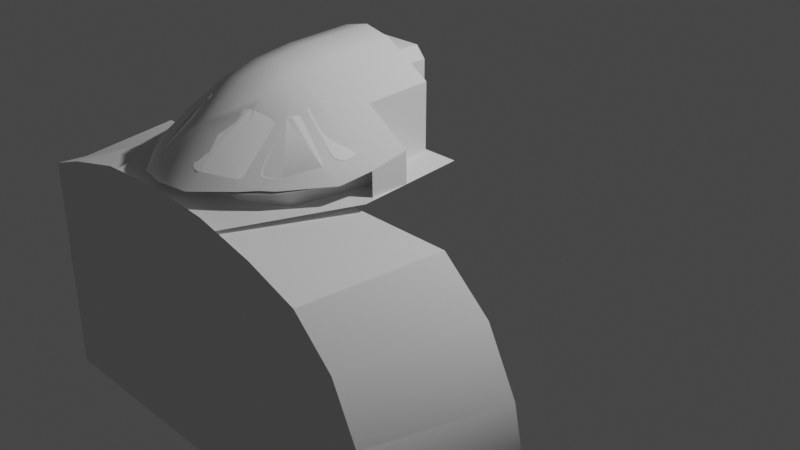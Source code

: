 # Source: Mk33Cockpit.blend  (saved by Blender 3.6.14; exported with 4.5.12 LTS)
import bpy
from mathutils import Matrix  # noqa: F401  (used for matrix-valued properties, if any)

bpy.ops.wm.read_factory_settings(use_empty=True)
scene = bpy.context.scene
scene.name = 'Scene'

# ---- collections
col_collection = bpy.data.collections.new('Collection'); scene.collection.children.link(col_collection)
col_collider_collider_009 = bpy.data.collections.new('collider:collider.009')  # instanced only; not linked into the scene
col_collider_collider_010 = bpy.data.collections.new('collider:collider.010')  # instanced only; not linked into the scene
col_collider_collider_011 = bpy.data.collections.new('collider:collider.011')  # instanced only; not linked into the scene
col_collider_collider_012 = bpy.data.collections.new('collider:collider.012')  # instanced only; not linked into the scene
col_collider_collider_013 = bpy.data.collections.new('collider:collider.013')  # instanced only; not linked into the scene

# ---- materials (node trees are filled in below, after node groups)
mat_material_002 = bpy.data.materials.new('Material.002')
mat_material_002.use_transparent_shadow = False

# ---- material node trees
mat_material_002.use_nodes = True; mat_material_002.node_tree.nodes.clear()
_N = mat_material_002.node_tree.nodes; _L = mat_material_002.node_tree.links
n0 = _N.new('ShaderNodeBsdfPrincipled'); n0.name = 'Principled BSDF'; n0.location = (10, 300)
n0.distribution = 'GGX'
n0.subsurface_method = 'RANDOM_WALK_SKIN'
n0.inputs[3].default_value = 1.45
n0.inputs[27].default_value = (0.0, 0.0, 0.0, 1.0)
n0.inputs[28].default_value = 1.0
n1 = _N.new('ShaderNodeOutputMaterial'); n1.name = 'Material Output'; n1.location = (300, 300)
_L.new(n0.outputs[0], n1.inputs[0])
n1.is_active_output = True

# ---- world
world_world = bpy.data.worlds.new('World'); scene.world = world_world
world_world.use_nodes = True; world_world.node_tree.nodes.clear()
_N = world_world.node_tree.nodes; _L = world_world.node_tree.links
n0 = _N.new('ShaderNodeOutputWorld'); n0.name = 'World Output'; n0.location = (300, 300)
n1 = _N.new('ShaderNodeBackground'); n1.name = 'Background'; n1.location = (10, 300)
n1.inputs[0].default_value = (0.05088, 0.05088, 0.05088, 1.0)
_L.new(n1.outputs[0], n0.inputs[0])
n0.is_active_output = True
world_world.color = (0.05088, 0.05088, 0.05088)
world_world.use_sun_shadow = False
world_world.sun_shadow_jitter_overblur = 0.0

# ---- cameras
cam_camera = bpy.data.cameras.new('Camera')
cam_camera.clip_end = 100.0
cam_camera.ortho_scale = 7.314

# ---- lights
light_light = bpy.data.lights.new('Light', 'POINT')
light_light.transmission_factor = 0.0
light_light.energy = 1000.0
light_light.shadow_soft_size = 0.1
light_light.shadow_maximum_resolution = 0.006
light_light.use_absolute_resolution = True

# ---- meshes
me_canopy_001 = bpy.data.meshes.new('canopy.001')
me_canopy_001.from_pydata([(0.2881, -1.07, 2.003), (0.2883, -1.458, 1.945), (0.2891, -1.78, 1.852), (0.2882, -0.3942, 2.038), (0.7389, -1.043, 1.699), (0.5663, -1.442, 1.757), (9.971e-08, -2.229, 1.63), (0.2906, -1.925, 1.748), (1.154, -1.004, 1.389), (1.006, -1.419, 1.433), (1.161, -1.394, 1.316), (1.123, -1.709, 1.266), (0.9473, -1.744, 1.391), (0.5318, -1.764, 1.687), (8.524e-08, -2.63, 1.308), (0.2873, -2.481, 1.354), (0.6185, -2.348, 1.248), (0.5571, -2.301, 1.324), (0.7342, -2.225, 1.257), (0.8297, -2.132, 1.253), (0.8013, -2.033, 1.334), (1.158, -1.003, 1.077), (1.165, -1.395, 1.077), (9.935e-08, -1.463, 2.01), (-0.2881, -1.07, 2.003), (-0.2883, -1.458, 1.945), (8.315e-08, -1.075, 2.068), (1.075e-07, -1.784, 1.917), (-0.2882, -0.3942, 2.038), (-0.5663, -1.442, 1.757), (-1.006, -1.419, 1.433), (-1.161, -1.394, 1.316), (-0.5318, -1.764, 1.687), (-0.2906, -1.925, 1.748), (-0.8013, -2.033, 1.334), (-0.8297, -2.132, 1.253), (-0.7342, -2.225, 1.257), (-0.5571, -2.301, 1.324), (-0.6185, -2.348, 1.248), (-0.2936, -2.627, 1.23), (-0.9473, -1.744, 1.391), (-0.2891, -1.78, 1.852), (-0.1989, -2.217, 1.58), (-0.2873, -2.481, 1.354), (8.009e-08, -2.687, 1.236), (-1.154, -1.004, 1.389), (-1.158, -1.003, 1.077), (-1.165, -1.395, 1.077), (0.1989, -2.217, 1.58), (-0.9972, -1.02, 1.462), (-0.9754, -1.02, 1.171), (-0.4527, -1.98, 1.171), (-0.4527, -2.03, 1.448), (-0.8356, -1.79, 1.44), (-0.8297, -2.132, 1.23), (-0.6185, -2.348, 1.23), (-0.8356, -1.735, 1.171), (-1.159, -1.004, 1.37), (-1.123, -1.709, 1.266), (0.9971, -1.02, 1.462), (0.9754, -1.02, 1.171), (0.8297, -2.132, 1.23), (0.6185, -2.348, 1.23), (0.8356, -1.79, 1.44), (0.2936, -2.627, 1.23), (-9.808e-06, -2.687, 1.23), (0.4526, -1.98, 1.171), (0.8356, -1.735, 1.171), (0.4526, -2.03, 1.448), (1.159, -1.004, 1.37), (-0.9972, -1.02, 1.22), (-0.8356, -1.986, 1.077), (-0.9971, -1.02, 1.077), (-0.4527, -2.226, 1.077), (-0.4527, -2.226, 1.22), (-0.8356, -1.986, 1.22), (0.9971, -1.02, 1.22), (0.9971, -1.02, 1.077), (0.8356, -1.986, 1.22), (0.4526, -2.226, 1.077), (0.4526, -2.226, 1.22), (0.8356, -1.986, 1.077), (4.346e-07, -1.431, 2.004), (0.2883, -1.433, 1.949), (3.141e-06, -1.432, 2.014), (0.2883, -1.431, 1.937), (0.2883, -1.768, 1.815), (0.5, -1.768, 1.663), (0.2887, -1.845, 1.802), (0.5, -1.431, 1.804), (0.5, -1.431, 1.791), (0.5, -1.844, 1.654), (-0.2883, -1.431, 1.937), (-6.305e-07, -1.768, 1.885), (-0.2887, -1.845, 1.802), (-0.2883, -1.768, 1.815), (-0.5, -1.768, 1.663), (-0.5, -1.431, 1.791), (-0.2883, -1.433, 1.949), (-0.5, -1.431, 1.804), (-0.5, -1.844, 1.654), (-2.787e-06, -2.229, 1.629), (0.1656, -2.217, 1.586), (-2.867e-06, -2.628, 1.306), (0.1656, -2.628, 1.263), (0.1656, -1.846, 1.831), (-2.011e-07, -2.028, 1.448), (-2.591e-06, -1.846, 1.868), (0.1656, -2.028, 1.448), (-0.1656, -2.217, 1.586), (-0.1656, -2.628, 1.263), (-0.1656, -2.028, 1.448), (-0.1656, -1.846, 1.831), (1.154, -1.004, 1.078), (0.7389, -1.043, 1.078), (0.739, -0.3672, 1.078), (-1.154, -1.004, 1.078), (-0.7389, -1.043, 1.699), (-0.7389, -1.043, 1.078), (-0.739, -0.3672, 1.734), (-0.739, -0.3672, 1.078), (0.739, -0.3672, 1.734), (1.853e-07, -0.4001, 2.103), (-0.1293, -1.98, 1.077), (-0.1293, -2.226, 1.172), (-0.1293, -2.226, 1.077), (-0.1293, -1.98, 1.172), (-0.1409, -1.98, 1.172), (0.1409, -1.53, 1.172), (0.1409, -1.53, 1.077), (0.1409, -1.98, 1.172), (-0.1409, -1.53, 1.077), (-0.1409, -1.98, 1.077), (-0.1409, -1.53, 1.172), (0.1409, -2.226, 1.077), (0.1409, -2.226, 1.172), (-1.081, -0.3446, 1.077), (-1.218, -1.517, 1.077), (-0.7779, -2.694, 1.077), (1.218, -1.517, 0.9966), (1.286, -2.755, 1.038), (2.121, -1.518, 0.9967), (-1.675, -2.457, 0.8861), (-1.286, -2.748, 1.038), (-1.218, -1.517, 0.9966), (-1.676, -2.748, 0.9014), (-1.675, -1.514, 0.9966), (-1.432e-06, -1.517, 0.9966), (1.081, -0.3446, 1.077), (1.218, -1.517, 1.077), (0.7779, -2.694, 1.077), (-3.54e-05, -2.749, 1.221), (-0.6697, -2.754, 1.188), (0.6656, -2.749, 1.174), (2.568, -2.754, -0.487), (2.48, -2.754, -0.0507), (2.48, -2.754, -0.9939), (2.332, -2.755, -1.257), (2.999, -1.517, -0.4884), (2.897, -1.517, -0.9955), (2.771, -1.518, -1.164), (2.719, -1.518, -1.257), (2.223, -2.754, 0.4705), (2.597, -1.517, 0.5784), (1.817, -2.755, 0.8518), (1.499, -2.194, 0.06597), (-1.676, -2.542, 0.06597), (1.599, -2.31, 0.06597), (-1.676, -1.514, 0.06597), (1.599, -1.55, 0.06597), (2.858, -1.514, 0.06597), (2.421, -2.745, 0.06597), (2.174, -2.194, 0.06597), (2.074, -2.31, 0.06597), (-1.676, -2.747, 0.06597), (1.599, -1.55, 0.01597), (2.074, -1.55, 0.01597), (2.074, -1.55, 0.06597), (2.174, -1.667, 0.01597), (2.174, -1.667, 0.06597), (2.074, -2.31, 0.01597), (1.599, -2.31, 0.01597), (1.499, -2.194, 0.01597), (1.499, -1.667, 0.06597), (2.452, -2.745, 0.01597), (-1.676, -2.533, 0.01597), (-1.676, -2.745, 0.01597), (1.499, -1.667, 0.01597), (2.884, -1.514, 0.01597), (2.174, -2.194, 0.01597), (-1.676, -1.514, 0.01597), (-1.676, -1.513, -1.257), (-1.676, -2.749, -1.257), (-1.676, -2.748, 0.06597), (-1.676, -1.512, 0.06597), (-1.676, -1.512, 0.9966), (-1.676, -2.753, -1.256), (-1.676, -1.512, 0.01597), (-1.676, -1.512, -1.257), (-1.676, -2.753, 0.01597), (-0.2379, -0.4001, 1.877), (0.2379, 0.003511, 1.877), (-0.2379, 0.00351, 1.877), (0.2379, -0.4001, 1.877), (0.3379, -0.4001, 1.761), (0.3379, 0.003511, 1.761), (0.3379, -0.4001, 1.233), (0.3379, 0.003511, 1.233), (0.2379, -0.4001, 1.117), (0.2379, 0.003511, 1.117), (-0.2379, 0.00351, 1.117), (-0.3379, -0.4001, 1.233), (-0.3379, 0.00351, 1.233), (-0.3379, -0.4001, 1.761), (-0.3379, 0.00351, 1.761), (-0.2379, -0.4001, 1.117), (-1.677, -2.656, -1.257), (-1.644, -2.656, -0.02221), (-1.677, -2.656, -0.02221), (-1.644, -2.656, -1.257), (-1.644, -2.056, -0.02221), (-1.644, -2.056, -1.257), (-1.677, -2.056, -0.02221), (-1.677, -2.056, -1.257), (-1.676, -1.512, 0.9966), (-1.676, -1.513, -1.258), (2.897, -1.517, -0.008978), (2.121, -1.518, 0.9966), (2.733, -1.52, -1.256), (-0.3379, -0.4001, 1.077), (-2.638e-06, -0.4001, 1.877), (0.3379, -0.4001, 1.077)], [], [(2, 1, 13), (34, 32, 33, 37), (14, 64, 44), (20, 19, 18, 16, 17), (20, 12, 11, 19), (5, 13, 1), (40, 32, 34), (25, 41, 32), (50, 49, 53, 56), (17, 16, 64, 15), (86, 93, 82, 85), (155, 226, 158, 154), (156, 159, 160), (39, 14, 44), (43, 37, 33, 42), (13, 7, 2), (15, 64, 14, 6, 48), (13, 12, 20), (141, 163, 162, 164), (87, 86, 85, 90), (38, 37, 43, 39), (32, 29, 25), (39, 43, 42, 6, 14), (88, 86, 87, 91), (56, 53, 52, 51), (112, 111, 110, 109), (110, 103, 101, 109), (105, 107, 101, 102), (226, 155, 162, 163), (61, 11, 68, 64, 62), (42, 33, 41, 27, 6), (226, 163, 227, 147, 224, 225, 228, 159, 158), (17, 15, 48, 7), (13, 20, 17, 7), (33, 32, 41), (8, 21, 22, 10), (63, 59, 60, 67), (53, 58, 52), (39, 65, 52), (68, 63, 67, 66), (69, 59, 63, 10), (31, 58, 53), (52, 68, 66, 51), (11, 63, 68), (58, 54, 55, 39, 52), (64, 68, 65), (11, 10, 63), (93, 95, 92, 82), (95, 96, 97, 92), (94, 100, 96, 95), (85, 83, 90), (89, 90, 83), (94, 95, 93, 107), (88, 107, 93, 86), (99, 98, 97), (92, 97, 98), (85, 82, 92, 98, 84, 83), (104, 102, 101, 103), (107, 105, 106), (108, 106, 105), (112, 107, 111), (106, 111, 107), (48, 6, 27, 2, 7), (117, 118, 120, 119), (26, 23, 25, 24), (41, 25, 23, 27), (134, 129, 128, 130, 135), (176, 178, 179, 177), (71, 75, 74, 73), (128, 129, 131, 133), (105, 102, 104, 108), (133, 127, 130, 128), (206, 207, 209, 208), (189, 180, 173, 172), (145, 142, 144, 143), (117, 119, 28, 24), (181, 182, 165, 167), (57, 31, 53, 49), (144, 147, 139, 140, 143), (139, 164, 140), (141, 164, 139), (144, 142, 146), (150, 149, 148, 136, 137, 138), (152, 151, 143), (156, 160, 161, 157), (167, 166, 174, 171, 170, 177, 179, 172, 173), (187, 175, 169, 183), (180, 181, 167, 173), (193, 194, 195, 142, 145), (115, 114, 4, 121), (200, 213, 214, 202), (91, 87, 90, 89), (97, 96, 100, 99), (122, 26, 24, 28), (75, 71, 72, 70), (182, 187, 183, 165), (126, 123, 125, 124), (114, 113, 8, 4), (206, 204, 205, 207), (46, 45, 31, 47), (209, 210, 215, 208), (122, 3, 0, 26), (215, 210, 212, 211), (192, 157, 228, 191), (3, 121, 4, 0), (45, 116, 118, 117), (175, 176, 177, 169), (1, 23, 26, 0), (217, 219, 221, 220), (219, 217, 218, 216), (204, 203, 201, 205), (203, 230, 200, 202, 201), (213, 211, 212, 214), (199, 196, 198, 197), (178, 189, 172, 179), (143, 151, 153, 140, 164, 162, 155, 154, 156, 157, 196, 145), (220, 221, 223, 222), (81, 79, 80, 78), (133, 131, 132, 127), (2, 27, 23, 1), (78, 76, 77, 81), (65, 68, 52), (35, 34, 37, 38, 36), (109, 101, 107, 112), (154, 158, 159, 156), (79, 73, 74, 80), (29, 117, 24, 25), (40, 58, 31, 30, 29, 32), (11, 12, 13, 5, 9, 10), (34, 35, 58, 40), (4, 5, 1, 0), (10, 9, 5, 4, 8), (31, 45, 117, 29, 30), (170, 168, 166, 167, 165, 183, 169, 177), (180, 189, 178, 176, 175, 190, 188, 184, 186, 185, 182, 181), (175, 187, 182, 185, 190), (208, 215, 229, 231), (119, 120, 211, 213), (115, 121, 204, 206), (231, 115, 206, 208), (211, 120, 229, 215), (230, 203, 3, 122), (3, 203, 204, 121), (200, 28, 119, 213), (200, 230, 122, 28)])
_uv = me_canopy_001.uv_layers.new(name='UVMap')
_uv.uv.foreach_set('vector', [0.8722, 0.3927, 0.8725, 0.5289, 0.7694, 0.3994, 0.7602, 0.3663, 0.7694, 0.3994, 0.7834, 0.3532, 0.7587, 0.1718, 0.9945, 0.03277, 0.8702, 0.03378, 0.9945, 0.008433, 0.6553, 0.2853, 0.6433, 0.2435, 0.6837, 0.2039, 0.7327, 0.1519, 0.7502, 0.1909, 0.6553, 0.2853, 0.5935, 0.4078, 0.5192, 0.4224, 0.6433, 0.2435, 0.7552, 0.4816, 0.7705, 0.403, 0.8725, 0.5289, 0.5935, 0.4078, 0.7475, 0.4472, 0.7602, 0.3663, 0.8725, 0.5289, 0.8722, 0.3927, 0.7694, 0.3994, 0.4424, 0.02044, 0.4977, 0.004477, 0.5376, 0.1501, 0.4833, 0.1543, 0.7587, 0.1718, 0.7327, 0.1519, 0.8702, 0.03378, 0.8729, 0.09562, 0.5099, 0.2335, 0.4529, 0.2335, 0.4529, 0.1594, 0.5099, 0.1594, 0.9031, 0.6228, 0.8873, 0.6236, 0.885, 0.5747, 0.8965, 0.5747, 0.8987, 0.5231, 0.8873, 0.523, 0.8901, 0.5042, 0.8702, 0.03378, 0.9945, 0.03277, 0.9945, 0.008433, 0.9204, 0.1191, 0.7587, 0.1718, 0.8821, 0.3252, 0.9103, 0.2076, 0.7694, 0.3994, 0.8715, 0.3313, 0.8722, 0.3927, 0.8729, 0.09562, 0.8702, 0.03378, 0.9945, 0.03277, 0.9945, 0.2025, 0.9103, 0.2076, 0.7694, 0.3994, 0.5935, 0.4078, 0.6553, 0.2853, 0.9058, 0.739, 0.8942, 0.6862, 0.9837, 0.6745, 0.9935, 0.7212, 0.5099, 0.2335, 0.4529, 0.2335, 0.4529, 0.1594, 0.5099, 0.1594, 0.7327, 0.1519, 0.7621, 0.1681, 0.8729, 0.09562, 0.8702, 0.03378, 0.7475, 0.4472, 0.7548, 0.5354, 0.8725, 0.5289, 0.8702, 0.03378, 0.9204, 0.1191, 0.9103, 0.2076, 0.9945, 0.2025, 0.9945, 0.03277, 0.4529, 0.2503, 0.4529, 0.2335, 0.5099, 0.2335, 0.5099, 0.2503, 0.453, 0.2548, 0.5083, 0.2548, 0.5192, 0.347, 0.4626, 0.347, 0.5785, 0.4961, 0.5985, 0.4539, 0.6645, 0.4336, 0.6193, 0.4692, 0.4528, 0.2504, 0.4816, 0.2504, 0.4816, 0.1585, 0.4528, 0.1585, 0.5105, 0.2504, 0.4816, 0.2504, 0.4816, 0.1585, 0.5105, 0.1585, 0.8873, 0.6236, 0.9779, 0.6191, 0.9837, 0.6745, 0.8942, 0.6862, 0.5471, 0.4149, 0.5548, 0.4446, 0.6015, 0.3765, 0.5368, 0.3546, 0.5394, 0.3852, 0.9103, 0.2076, 0.8821, 0.3252, 0.8722, 0.3927, 0.9945, 0.3907, 0.9945, 0.2025, 0.6967, 0.09559, 0.7161, 0.1364, 0.747, 0.1655, 0.8847, 0.1655, 0.9935, 0.1655, 0.9935, 0.008652, 0.7073, 0.008652, 0.6967, 0.02698, 0.69, 0.06224, 0.7502, 0.1909, 0.8729, 0.09562, 0.9103, 0.2076, 0.8715, 0.3313, 0.7694, 0.3994, 0.6553, 0.2853, 0.7502, 0.1909, 0.8715, 0.3313, 0.7834, 0.3532, 0.7694, 0.3994, 0.8722, 0.3927, 0.506, 0.7208, 0.5041, 0.7216, 0.5015, 0.5554, 0.5032, 0.5558, 0.5376, 0.1501, 0.4977, 0.004477, 0.4424, 0.02044, 0.4833, 0.1543, 0.6283, 0.4209, 0.5548, 0.4446, 0.6015, 0.3765, 0.5368, 0.3546, 0.5342, 0.3238, 0.6015, 0.3765, 0.453, 0.2548, 0.4626, 0.347, 0.5192, 0.347, 0.5083, 0.2548, 0.5782, 0.4984, 0.6831, 0.4395, 0.6345, 0.4209, 0.5664, 0.4714, 0.5664, 0.4714, 0.5548, 0.4446, 0.6345, 0.4209, 0.5105, 0.2501, 0.5105, 0.2501, 0.4528, 0.2501, 0.4528, 0.2501, 0.5548, 0.4446, 0.6283, 0.4209, 0.6015, 0.3765, 0.5548, 0.4446, 0.5471, 0.4149, 0.5394, 0.3852, 0.5368, 0.3546, 0.6015, 0.3765, 0.5368, 0.3546, 0.6015, 0.3765, 0.5342, 0.3238, 0.5548, 0.4446, 0.5664, 0.4714, 0.6345, 0.4209, 0.5099, 0.2335, 0.4529, 0.2335, 0.4529, 0.1594, 0.5099, 0.1594, 0.5099, 0.2335, 0.4529, 0.2335, 0.4529, 0.1594, 0.5099, 0.1594, 0.5099, 0.2503, 0.4529, 0.2503, 0.4529, 0.2335, 0.5099, 0.2335, 0.4973, 0.07866, 0.4947, 0.0753, 0.4973, 0.06628, 0.4945, 0.06628, 0.4973, 0.06628, 0.4947, 0.0753, 0.4529, 0.2503, 0.4529, 0.2335, 0.5099, 0.2335, 0.5099, 0.2503, 0.5099, 0.2503, 0.4529, 0.2503, 0.4529, 0.2335, 0.5099, 0.2335, 0.4945, 0.06628, 0.4947, 0.0753, 0.4973, 0.06628, 0.4973, 0.07866, 0.4973, 0.06628, 0.4947, 0.0753, 0.4973, 0.07866, 0.4973, 0.09103, 0.4973, 0.07866, 0.4918, 0.07845, 0.4913, 0.0905, 0.4918, 0.07845, 0.5105, 0.2504, 0.5105, 0.1585, 0.4816, 0.1585, 0.4816, 0.2504, 0.4815, 0.2395, 0.4528, 0.233, 0.4815, 0.1585, 0.4528, 0.1585, 0.4815, 0.1585, 0.4528, 0.233, 0.5102, 0.2342, 0.4815, 0.2395, 0.5102, 0.1585, 0.4815, 0.1585, 0.5102, 0.1585, 0.4815, 0.2395, 0.9103, 0.2076, 0.9945, 0.2025, 0.9945, 0.3907, 0.8722, 0.3927, 0.8994, 0.3102, 0.5428, 0.1514, 0.6241, 0.1514, 0.6241, 0.06293, 0.5381, 0.06293, 0.9945, 0.691, 0.9945, 0.5268, 0.8725, 0.5289, 0.8726, 0.6933, 0.8722, 0.3927, 0.8725, 0.5289, 0.9945, 0.5268, 0.9945, 0.3907, 0.1381, 0.7508, 0.2069, 0.7508, 0.2069, 0.8196, 0.2069, 0.8196, 0.1381, 0.8196, 0.4184, 0.1974, 0.4184, 0.1961, 0.4251, 0.1961, 0.4251, 0.1974, 0.3243, 0.4564, 0.3613, 0.4564, 0.3613, 0.5759, 0.3243, 0.5759, 0.1381, 0.8196, 0.1381, 0.7508, 0.2069, 0.7508, 0.2069, 0.8196, 0.5785, 0.4961, 0.6193, 0.4692, 0.6645, 0.4336, 0.5985, 0.4539, 0.4529, 0.2503, 0.4529, 0.1586, 0.51, 0.1586, 0.51, 0.2503, 0.3741, 0.8513, 0.3741, 0.9946, 0.1497, 0.4815, 0.1021, 0.4815, 0.4184, 0.1723, 0.4184, 0.171, 0.4251, 0.171, 0.4251, 0.1723, 0.0741, 0.416, 0.0741, 0.3784, 0.1362, 0.2586, 0.1268, 0.416, 0.6817, 0.7044, 0.6817, 0.9906, 0.8725, 0.9792, 0.8726, 0.6933, 0.4184, 0.1658, 0.4184, 0.1626, 0.4251, 0.1626, 0.4251, 0.1658, 0.5782, 0.4984, 0.5664, 0.4714, 0.6345, 0.4209, 0.6831, 0.4395, 0.1362, 0.2586, 0.3014, 0.2586, 0.1362, 0.2586, 0.1268, 0.416, 0.1268, 0.416, 0.1362, 0.2586, 0.05485, 0.416, 0.1268, 0.416, 0.01354, 0.2586, 0.05485, 0.416, 0.1362, 0.2586, 0.1362, 0.2586, 0.0741, 0.3784, 0.0741, 0.2586, 0.299, 0.551, 0.1567, 0.6078, 0.01515, 0.5901, 0.01515, 0.5901, 0.1567, 0.6078, 0.299, 0.551, 0.9272, 0.3469, 0.8821, 0.3492, 0.9688, 0.3363, 0.9012, 0.5066, 0.8901, 0.5042, 0.8911, 0.4942, 0.981, 0.4942, 0.3977, 0.5566, 0.3824, 0.7467, 0.3684, 0.7467, 0.3685, 0.508, 0.451, 0.4827, 0.4426, 0.5233, 0.4408, 0.5232, 0.4055, 0.5232, 0.3977, 0.529, 0.4184, 0.1263, 0.4184, 0.125, 0.4251, 0.125, 0.4251, 0.1263, 0.4184, 0.1567, 0.4184, 0.09154, 0.4251, 0.09154, 0.4251, 0.1567, 0.7835, 0.9959, 0.7835, 0.9115, 0.847, 0.9115, 0.84, 0.9765, 0.84, 0.9959, 0.6241, 0.06293, 0.6241, 0.1514, 0.5428, 0.1514, 0.5381, 0.06293, 0.2992, 0.8505, 0.3741, 0.8513, 0.3741, 0.9946, 0.2992, 0.9788, 0.4913, 0.06628, 0.4973, 0.06628, 0.4973, 0.1158, 0.4936, 0.1062, 0.4973, 0.1158, 0.4973, 0.06628, 0.4913, 0.06628, 0.4936, 0.1062, 0.9945, 0.9767, 0.9945, 0.691, 0.8726, 0.6933, 0.8725, 0.9792, 0.3613, 0.7153, 0.3243, 0.7153, 0.3243, 0.4564, 0.3613, 0.4564, 0.4184, 0.1502, 0.4184, 0.1263, 0.4251, 0.1263, 0.4251, 0.1502, 0.1381, 0.8196, 0.1381, 0.7508, 0.2069, 0.7508, 0.2069, 0.8196, 0.6241, 0.06293, 0.6241, 0.005079, 0.581, 0.005079, 0.5381, 0.06293, 0.3741, 0.8513, 0.5287, 0.8513, 0.5287, 0.9946, 0.3741, 0.9946, 0.5041, 0.7216, 0.506, 0.7208, 0.5032, 0.5558, 0.5015, 0.5554, 0.1497, 0.4815, 0.1497, 0.4815, 0.1021, 0.4815, 0.1021, 0.4815, 0.9945, 0.9767, 0.8725, 0.9792, 0.8726, 0.6933, 0.9945, 0.691, 0.1021, 0.4815, 0.1497, 0.4815, 0.5287, 0.9946, 0.5287, 0.8513, 0.451, 0.4827, 0.451, 0.7467, 0.3684, 0.7467, 0.3685, 0.508, 0.8725, 0.9792, 0.6817, 0.9906, 0.6817, 0.7044, 0.8726, 0.6933, 0.581, 0.005079, 0.6241, 0.005079, 0.6241, 0.06293, 0.5381, 0.06293, 0.4184, 0.1567, 0.4184, 0.09154, 0.4251, 0.09154, 0.4251, 0.1567, 0.8725, 0.5289, 0.9945, 0.5268, 0.9945, 0.691, 0.8726, 0.6933, 0.7598, 0.746, 0.7598, 0.4943, 0.8816, 0.4943, 0.8816, 0.746, 0.4295, 0.3297, 0.4295, 0.4491, 0.4042, 0.4491, 0.4042, 0.3297, 0.5287, 0.8513, 0.1478, 0.8505, 0.1478, 0.9788, 0.5287, 0.9946, 0.1478, 0.8505, 0.2235, 0.8505, 0.2992, 0.8505, 0.2992, 0.9788, 0.1478, 0.9788, 0.3741, 0.8513, 0.5287, 0.8513, 0.5287, 0.9946, 0.3741, 0.9946, 0.7835, 0.8347, 0.7835, 0.7503, 0.8657, 0.7503, 0.8657, 0.8347, 0.4184, 0.1961, 0.4184, 0.1723, 0.4251, 0.1723, 0.4251, 0.1961, 0.9688, 0.3363, 0.8821, 0.3492, 0.8372, 0.3459, 0.7954, 0.3363, 0.7596, 0.323, 0.7322, 0.2959, 0.7149, 0.2589, 0.709, 0.2279, 0.7149, 0.1919, 0.7249, 0.1733, 0.995, 0.1733, 0.995, 0.3266, 0.4042, 0.4491, 0.4042, 0.3297, 0.4295, 0.3297, 0.4295, 0.4491, 0.3243, 0.4564, 0.3243, 0.5759, 0.3613, 0.5759, 0.3613, 0.4564, 0.1381, 0.8196, 0.1381, 0.7508, 0.2069, 0.7508, 0.2069, 0.8196, 0.8722, 0.3927, 0.9945, 0.3907, 0.9945, 0.5268, 0.8725, 0.5289, 0.3613, 0.7153, 0.3613, 0.4564, 0.3243, 0.4564, 0.3243, 0.7153, 0.5342, 0.3238, 0.6015, 0.3765, 0.6015, 0.3765, 0.6433, 0.2435, 0.7602, 0.3663, 0.7587, 0.1718, 0.7327, 0.1519, 0.6837, 0.2039, 0.4528, 0.1585, 0.4816, 0.1585, 0.4816, 0.2504, 0.4528, 0.2504, 0.8965, 0.5747, 0.885, 0.5747, 0.8873, 0.523, 0.8987, 0.5231, 0.3243, 0.5759, 0.3243, 0.5759, 0.3613, 0.5759, 0.3613, 0.5759, 0.7224, 0.5983, 0.6817, 0.7044, 0.8726, 0.6933, 0.8725, 0.5289, 0.5935, 0.4078, 0.5192, 0.4224, 0.5032, 0.5558, 0.6082, 0.4598, 0.7548, 0.5354, 0.7475, 0.4472, 0.5192, 0.4224, 0.612, 0.4199, 0.7705, 0.403, 0.7552, 0.4816, 0.5687, 0.5452, 0.5032, 0.5558, 0.6553, 0.2853, 0.6433, 0.2435, 0.5192, 0.4224, 0.6055, 0.3799, 0.6817, 0.7044, 0.7548, 0.5354, 0.8725, 0.5289, 0.8726, 0.6933, 0.5032, 0.5558, 0.5886, 0.6316, 0.7548, 0.5354, 0.6817, 0.7044, 0.506, 0.7208, 0.5032, 0.5558, 0.506, 0.7208, 0.6817, 0.7044, 0.7224, 0.5983, 0.5687, 0.5452, 0.451, 0.4827, 0.451, 0.7467, 0.3824, 0.7467, 0.3977, 0.5566, 0.4055, 0.5624, 0.4408, 0.5624, 0.4486, 0.5566, 0.4457, 0.5245, 0.4921, 0.5233, 0.4939, 0.5232, 0.5292, 0.5232, 0.537, 0.529, 0.5353, 0.5603, 0.5395, 0.7467, 0.5395, 0.4827, 0.457, 0.508, 0.457, 0.7467, 0.4709, 0.7467, 0.4863, 0.558, 0.4861, 0.5566, 0.531, 0.5623, 0.5292, 0.5624, 0.4905, 0.5618, 0.4709, 0.7467, 0.5395, 0.7467, 0.1021, 0.4815, 0.1021, 0.4815, 0.0, 0.0, 0.0, 0.0, 0.5381, 0.06293, 0.6241, 0.06293, 0.5287, 0.8513, 0.3741, 0.8513, 0.6241, 0.06293, 0.5381, 0.06293, 0.5287, 0.8513, 0.3741, 0.8513, 0.0, 0.0, 0.6241, 0.06293, 0.3741, 0.8513, 0.1021, 0.4815, 0.5287, 0.8513, 0.6241, 0.06293, 0.0, 0.0, 0.1021, 0.4815, 0.2235, 0.8505, 0.1478, 0.8505, 0.8725, 0.9792, 0.9945, 0.9767, 0.8725, 0.9792, 0.1478, 0.8505, 0.5287, 0.8513, 0.5381, 0.06293, 0.2992, 0.8505, 0.8725, 0.9792, 0.5381, 0.06293, 0.3741, 0.8513, 0.2992, 0.8505, 0.2235, 0.8505, 0.9945, 0.9767, 0.8725, 0.9792])
_uv.active_render = True
_uv = me_canopy_001.uv_layers.new(name='UVMap2')
_uv.uv.foreach_set('vector', [0.2904, 0.3772, 0.2952, 0.2895, 0.2117, 0.3823, 0.21, 0.8415, 0.2217, 0.8156, 0.1937, 0.8342, 0.1184, 0.9587, 0.324, 0.6576, 0.2418, 0.6581, 0.3197, 0.6821, 0.1093, 0.4826, 0.0927, 0.5169, 0.1202, 0.5438, 0.1526, 0.5805, 0.1722, 0.5465, 0.1093, 0.4826, 0.07591, 0.3921, 0.01214, 0.3889, 0.0927, 0.5169, 0.2059, 0.3291, 0.2129, 0.3798, 0.2952, 0.2895, 0.3019, 0.9288, 0.5548, 0.354, 0.21, 0.8415, 0.241, 0.6898, 0.1741, 0.7515, 0.2217, 0.8156, 0.4931, 0.1608, 0.4916, 0.1909, 0.5731, 0.1914, 0.5685, 0.1634, 0.1762, 0.5606, 0.1526, 0.5805, 0.2418, 0.6581, 0.252, 0.6062, 0.03062, 0.9386, 0.06159, 0.9365, 0.06159, 0.8993, 0.03128, 0.9014, 0.6004, 0.5708, 0.5995, 0.5473, 0.5488, 0.5475, 0.55, 0.5646, 0.497, 0.572, 0.4957, 0.5549, 0.4748, 0.5607, 0.4008, 0.6859, 0.324, 0.6576, 0.3197, 0.6821, 0.3821, 0.6052, 0.1184, 0.9587, 0.4344, 0.4515, 0.401, 0.5367, 0.2117, 0.3823, 0.2812, 0.4237, 0.2904, 0.3772, 0.252, 0.6062, 0.2418, 0.6581, 0.324, 0.6576, 0.347, 0.5221, 0.2915, 0.5181, 0.2117, 0.3823, 0.07591, 0.3921, 0.1093, 0.4826, 0.04288, 0.7651, 0.6676, 0.5526, 0.6648, 0.6868, 0.07131, 0.8947, 0.003906, 0.9429, 0.03062, 0.9386, 0.03128, 0.9014, 0.00534, 0.9059, 0.1202, 0.988, 0.1152, 0.9589, 0.03243, 0.9377, 0.003906, 0.9814, 0.5548, 0.354, 0.5439, 0.2948, 0.4525, 0.2926, 0.4008, 0.6859, 0.3821, 0.6052, 0.401, 0.5367, 0.347, 0.5221, 0.324, 0.6576, 0.03094, 0.9467, 0.03062, 0.9386, 0.003906, 0.9429, 0.004576, 0.9507, 0.5685, 0.1634, 0.5731, 0.1914, 0.6198, 0.1895, 0.6154, 0.1608, 0.2231, 0.922, 0.1855, 0.8993, 0.1232, 0.9176, 0.1771, 0.922, 0.8844, 0.1632, 0.8871, 0.1807, 0.9403, 0.1807, 0.9384, 0.163, 0.9844, 0.1994, 0.987, 0.182, 0.9403, 0.1807, 0.9384, 0.1983, 0.5995, 0.5473, 0.6048, 0.6824, 0.6648, 0.6868, 0.6676, 0.5526, 0.6926, 0.4901, 0.7257, 0.4483, 0.6501, 0.4716, 0.6337, 0.5375, 0.6691, 0.5108, 0.401, 0.5367, 0.4344, 0.4515, 0.4494, 0.4011, 0.3704, 0.3791, 0.347, 0.5221, 0.01449, 0.1335, 0.04551, 0.1943, 0.0948, 0.2376, 0.3143, 0.2376, 0.4877, 0.2376, 0.4877, 0.004221, 0.03149, 0.004426, 0.01449, 0.03144, 0.003906, 0.08392, 0.1722, 0.5465, 0.252, 0.6062, 0.2915, 0.5181, 0.2812, 0.4237, 0.2117, 0.3823, 0.1093, 0.4826, 0.1722, 0.5465, 0.2812, 0.4237, 0.1937, 0.8342, 0.2217, 0.8156, 0.4494, 0.4011, 0.4516, 0.9057, 0.4518, 0.821, 0.3451, 0.8214, 0.3456, 0.8862, 0.5731, 0.1953, 0.4916, 0.1959, 0.4931, 0.226, 0.5685, 0.2234, 0.5165, 0.4472, 0.4808, 0.4483, 0.5564, 0.4716, 0.5728, 0.5375, 0.6033, 0.5433, 0.5564, 0.4716, 0.6198, 0.1972, 0.5731, 0.1953, 0.5685, 0.2234, 0.6154, 0.226, 0.7425, 0.3764, 0.7235, 0.373, 0.69, 0.4472, 0.735, 0.4164, 0.4716, 0.4164, 0.4808, 0.4483, 0.5165, 0.4472, 0.1232, 0.985, 0.2169, 0.985, 0.2169, 0.9559, 0.1232, 0.9559, 0.7257, 0.4483, 0.69, 0.4472, 0.6501, 0.4716, 0.4808, 0.4483, 0.514, 0.4901, 0.5375, 0.5108, 0.5728, 0.5375, 0.5564, 0.4716, 0.6337, 0.5375, 0.6501, 0.4716, 0.6033, 0.5433, 0.7257, 0.4483, 0.735, 0.4164, 0.69, 0.4472, 0.06159, 0.9365, 0.09255, 0.9386, 0.0919, 0.9014, 0.06159, 0.8993, 0.09255, 0.9386, 0.1193, 0.9429, 0.1178, 0.9059, 0.0919, 0.9014, 0.09224, 0.9467, 0.1186, 0.9507, 0.1193, 0.9429, 0.09255, 0.9386, 0.9661, 0.1501, 0.9661, 0.1513, 0.9881, 0.1352, 0.9881, 0.1365, 0.9881, 0.1352, 0.9661, 0.1513, 0.09224, 0.9467, 0.09255, 0.9386, 0.06159, 0.9365, 0.06159, 0.9447, 0.03094, 0.9467, 0.06159, 0.9447, 0.06159, 0.9365, 0.03062, 0.9386, 0.8844, 0.1365, 0.9064, 0.1513, 0.8844, 0.1352, 0.9064, 0.1501, 0.8844, 0.1352, 0.9064, 0.1513, 0.9661, 0.1501, 0.9362, 0.1569, 0.9064, 0.1501, 0.9064, 0.1513, 0.9362, 0.158, 0.9661, 0.1513, 0.8844, 0.1981, 0.9384, 0.1983, 0.9403, 0.1807, 0.8871, 0.1807, 0.6711, 0.2252, 0.6676, 0.208, 0.6237, 0.2251, 0.6237, 0.208, 0.6237, 0.2251, 0.6676, 0.208, 0.6272, 0.1869, 0.6237, 0.2041, 0.6711, 0.1869, 0.6711, 0.2041, 0.6711, 0.1869, 0.6237, 0.2041, 0.2915, 0.5181, 0.347, 0.5221, 0.3704, 0.3791, 0.2904, 0.3772, 0.2972, 0.4397, 0.4558, 0.9636, 0.4558, 0.8993, 0.3858, 0.8993, 0.3858, 0.9672, 0.374, 0.1853, 0.3731, 0.2889, 0.4525, 0.2926, 0.4525, 0.1865, 0.1741, 0.7515, 0.4525, 0.2926, 0.3731, 0.2889, 0.1224, 0.6898, 0.8886, 0.3471, 0.8166, 0.3471, 0.8166, 0.3569, 0.8632, 0.3569, 0.8886, 0.3569, 0.6702, 0.3606, 0.6675, 0.3606, 0.6675, 0.3658, 0.6702, 0.3658, 0.4916, 0.1421, 0.4916, 0.1569, 0.5384, 0.1569, 0.5384, 0.1421, 0.7841, 0.8003, 0.7841, 0.7905, 0.7549, 0.7905, 0.7549, 0.8003, 0.003906, 0.9773, 0.0499, 0.9773, 0.1038, 0.9728, 0.04151, 0.9546, 0.943, 0.2707, 0.9896, 0.2707, 0.9896, 0.2415, 0.943, 0.2415, 0.3169, 0.9868, 0.3169, 0.945, 0.9384, 0.4447, 0.9384, 0.4865, 0.6129, 0.3606, 0.6101, 0.3606, 0.6101, 0.3658, 0.6129, 0.3658, 0.4384, 0.8935, 0.4384, 0.8633, 0.3883, 0.7667, 0.3957, 0.8942, 0.5989, 0.1889, 0.6041, 0.00406, 0.4548, 0.003906, 0.4525, 0.1865, 0.01105, 0.991, 0.008654, 0.991, 0.008654, 0.9962, 0.01105, 0.9962, 0.464, 0.3764, 0.4716, 0.4164, 0.5165, 0.4472, 0.483, 0.373, 0.3883, 0.7667, 0.2623, 0.7669, 0.1363, 0.7672, 0.1295, 0.8954, 0.3957, 0.8942, 0.1363, 0.7672, 0.07131, 0.8947, 0.1295, 0.8954, 0.04288, 0.7651, 0.07131, 0.8947, 0.1363, 0.7672, 0.3883, 0.7667, 0.4384, 0.8633, 0.4356, 0.7651, 0.6705, 0.944, 0.716, 0.8221, 0.7019, 0.7008, 0.4781, 0.7008, 0.464, 0.8221, 0.5095, 0.944, 0.108, 0.7578, 0.1773, 0.7612, 0.04421, 0.7423, 0.4788, 0.577, 0.4748, 0.5607, 0.464, 0.5633, 0.4756, 0.6969, 0.8313, 0.1352, 0.003906, 0.3478, 0.003906, 0.3691, 0.4279, 0.3689, 0.4731, 0.2415, 0.4021, 0.2545, 0.4024, 0.2573, 0.4024, 0.3118, 0.8804, 0.1382, 0.6129, 0.3515, 0.6101, 0.3515, 0.6101, 0.3567, 0.6129, 0.3567, 0.0603, 0.991, 0.01105, 0.991, 0.01105, 0.9962, 0.0603, 0.9962, 0.8127, 0.2415, 0.6848, 0.2415, 0.6848, 0.3378, 0.7825, 0.3264, 0.8127, 0.328, 0.952, 0.373, 0.882, 0.373, 0.882, 0.4372, 0.952, 0.4408, 0.9384, 0.5322, 0.3169, 0.9411, 0.3169, 0.8993, 0.9384, 0.4904, 0.6691, 0.2309, 0.6615, 0.2291, 0.6241, 0.2296, 0.6237, 0.2309, 0.6688, 0.2353, 0.6314, 0.2348, 0.6237, 0.2365, 0.6691, 0.2365, 0.374, 0.004191, 0.374, 0.1853, 0.4525, 0.1865, 0.4548, 0.003906, 0.8844, 0.222, 0.8844, 0.2368, 0.9857, 0.2368, 0.9857, 0.222, 0.6675, 0.3515, 0.6129, 0.3515, 0.6129, 0.3567, 0.6675, 0.3567, 0.4599, 0.9809, 0.4599, 0.9711, 0.4345, 0.9711, 0.4345, 0.9809, 0.8786, 0.2323, 0.8786, 0.1892, 0.8465, 0.1892, 0.8144, 0.2323, 0.3169, 0.9868, 0.3715, 0.9868, 0.3715, 0.945, 0.3169, 0.945, 0.5281, 0.6898, 0.5283, 0.7745, 0.6343, 0.755, 0.6348, 0.6903, 0.9384, 0.4447, 0.8892, 0.4447, 0.8892, 0.4865, 0.9384, 0.4865, 0.374, 0.004191, 0.2933, 0.003906, 0.2959, 0.1859, 0.374, 0.1853, 0.8892, 0.4865, 0.8892, 0.4447, 0.3715, 0.8993, 0.3715, 0.9411, 0.004094, 0.5009, 0.4188, 0.5009, 0.4601, 0.3731, 0.003906, 0.373, 0.2933, 0.003906, 0.1435, 0.004673, 0.1498, 0.1895, 0.2959, 0.1859, 0.8465, 0.1853, 0.8786, 0.1853, 0.8786, 0.1421, 0.8144, 0.1421, 0.1796, 0.9889, 0.1303, 0.9889, 0.1303, 0.9941, 0.1796, 0.9941, 0.2952, 0.2895, 0.3731, 0.2889, 0.374, 0.1853, 0.2959, 0.1859, 0.6827, 0.2042, 0.8105, 0.2042, 0.8105, 0.1421, 0.6827, 0.1421, 0.6194, 0.2299, 0.4916, 0.2299, 0.4916, 0.2334, 0.6194, 0.2334, 0.3715, 0.9868, 0.8892, 0.5322, 0.8892, 0.4904, 0.3715, 0.945, 0.8892, 0.5322, 0.9138, 0.5322, 0.9384, 0.5322, 0.9384, 0.4904, 0.8892, 0.4904, 0.3169, 0.9411, 0.3715, 0.9411, 0.3715, 0.8993, 0.3169, 0.8993, 0.7464, 0.5014, 0.8781, 0.5014, 0.8781, 0.373, 0.7464, 0.373, 0.6675, 0.3606, 0.6129, 0.3606, 0.6129, 0.3658, 0.6675, 0.3658, 0.04421, 0.7423, 0.1773, 0.7612, 0.2462, 0.7564, 0.3104, 0.7423, 0.3653, 0.723, 0.4074, 0.6835, 0.434, 0.6296, 0.443, 0.5844, 0.434, 0.532, 0.4186, 0.5048, 0.003915, 0.5048, 0.003906, 0.7281, 0.8105, 0.2081, 0.6827, 0.2081, 0.6827, 0.2116, 0.8105, 0.2116, 0.6788, 0.1421, 0.6321, 0.1421, 0.6321, 0.1569, 0.6788, 0.1569, 0.9391, 0.3569, 0.9391, 0.3471, 0.8925, 0.3471, 0.8925, 0.3569, 0.2904, 0.3772, 0.3704, 0.3791, 0.3731, 0.2889, 0.2952, 0.2895, 0.9857, 0.2033, 0.8844, 0.2033, 0.8844, 0.2181, 0.9857, 0.2181, 0.6033, 0.5433, 0.6501, 0.4716, 0.5564, 0.4716, 0.2023, 0.989, 0.21, 0.8415, 0.1184, 0.9587, 0.1202, 0.988, 0.1661, 0.9868, 0.9384, 0.163, 0.9403, 0.1807, 0.987, 0.1793, 0.9844, 0.1619, 0.55, 0.5646, 0.5488, 0.5475, 0.4957, 0.5549, 0.497, 0.572, 0.6321, 0.1421, 0.5384, 0.1421, 0.5384, 0.1569, 0.6321, 0.1569, 0.5685, 0.2556, 0.5989, 0.1889, 0.4525, 0.1865, 0.4525, 0.2926, 0.3019, 0.9288, 0.741, 0.3835, 0.7468, 0.2959, 0.6661, 0.3537, 0.5439, 0.2948, 0.5548, 0.354, 0.01214, 0.3889, 0.08864, 0.3826, 0.2129, 0.3798, 0.2059, 0.3291, 0.05859, 0.3016, 0.003906, 0.2994, 0.217, 0.9567, 0.2023, 0.989, 0.3412, 0.9731, 0.2835, 0.9367, 0.1498, 0.1895, 0.206, 0.2938, 0.2952, 0.2895, 0.2959, 0.1859, 0.003906, 0.2994, 0.07378, 0.2427, 0.206, 0.2938, 0.1498, 0.1895, 0.008513, 0.1896, 0.7468, 0.2959, 0.7405, 0.1877, 0.5989, 0.1889, 0.5685, 0.2556, 0.6933, 0.2991, 0.4731, 0.2415, 0.003906, 0.2415, 0.003906, 0.3478, 0.3428, 0.3239, 0.3324, 0.3118, 0.3324, 0.2573, 0.3428, 0.2452, 0.4001, 0.2497, 0.5653, 0.07699, 0.5651, 0.07423, 0.5651, 0.01966, 0.5754, 0.00764, 0.6311, 0.01028, 0.9635, 0.003907, 0.4916, 0.003906, 0.5364, 0.1313, 0.9635, 0.1313, 0.9635, 0.1093, 0.627, 0.08594, 0.6247, 0.08626, 0.6347, 0.01691, 0.635, 0.01966, 0.634, 0.07952, 0.9635, 0.1093, 0.9635, 0.003907, 0.9384, 0.4865, 0.8892, 0.4865, 0.0, 0.0, 0.0, 0.0, 0.3858, 0.9672, 0.3858, 0.8993, 0.3715, 0.9411, 0.3169, 0.9411, 0.952, 0.373, 0.952, 0.4408, 0.3715, 0.9868, 0.3169, 0.9868, 0.0, 0.0, 0.952, 0.373, 0.3169, 0.9868, 0.9384, 0.4865, 0.3715, 0.9411, 0.3858, 0.8993, 0.0, 0.0, 0.8892, 0.4865, 0.9138, 0.5322, 0.8892, 0.5322, 0.2933, 0.003906, 0.374, 0.004191, 0.2933, 0.003906, 0.8892, 0.5322, 0.3715, 0.9868, 0.952, 0.4408, 0.9384, 0.5322, 0.4548, 0.003906, 0.3858, 0.9672, 0.3169, 0.9411, 0.9384, 0.5322, 0.9138, 0.5322, 0.374, 0.004191, 0.4548, 0.003906])
_ca = me_canopy_001.color_attributes.new('colors', 'FLOAT_COLOR', 'POINT')
_ca.data.foreach_set('color', [1.0, 1.0, 1.0, 0.0, 1.0, 1.0, 1.0, 0.0, 1.0, 1.0, 1.0, 0.0, 1.0, 1.0, 1.0, 0.0, 1.0, 1.0, 1.0, 0.0, 1.0, 1.0, 1.0, 0.0, 1.0, 1.0, 1.0, 0.0, 1.0, 1.0, 1.0, 0.0, 1.0, 1.0, 1.0, 0.0, 1.0, 1.0, 1.0, 0.0, 1.0, 1.0, 1.0, 0.0, 1.0, 1.0, 1.0, 0.0, 1.0, 1.0, 1.0, 0.0, 1.0, 1.0, 1.0, 0.0, 1.0, 1.0, 1.0, 0.0, 1.0, 1.0, 1.0, 0.0, 1.0, 1.0, 1.0, 0.0, 1.0, 1.0, 1.0, 0.0, 1.0, 1.0, 1.0, 0.0, 1.0, 1.0, 1.0, 0.0, 1.0, 1.0, 1.0, 0.0, 1.0, 1.0, 1.0, 0.0, 1.0, 1.0, 1.0, 0.0, 1.0, 1.0, 1.0, 0.0, 1.0, 1.0, 1.0, 0.0, 1.0, 1.0, 1.0, 0.0, 1.0, 1.0, 1.0, 0.0, 1.0, 1.0, 1.0, 0.0, 1.0, 1.0, 1.0, 0.0, 1.0, 1.0, 1.0, 0.0, 1.0, 1.0, 1.0, 0.0, 1.0, 1.0, 1.0, 0.0, 1.0, 1.0, 1.0, 0.0, 1.0, 1.0, 1.0, 0.0, 1.0, 1.0, 1.0, 0.0, 1.0, 1.0, 1.0, 0.0, 1.0, 1.0, 1.0, 0.0, 1.0, 1.0, 1.0, 0.0, 1.0, 1.0, 1.0, 0.0, 1.0, 1.0, 1.0, 0.0, 1.0, 1.0, 1.0, 0.0, 1.0, 1.0, 1.0, 0.0, 1.0, 1.0, 1.0, 0.0, 1.0, 1.0, 1.0, 0.0, 1.0, 1.0, 1.0, 0.0, 1.0, 1.0, 1.0, 0.0, 1.0, 1.0, 1.0, 0.0, 1.0, 1.0, 1.0, 0.0, 1.0, 1.0, 1.0, 0.0, 1.0, 1.0, 1.0, 1.0, 1.0, 1.0, 1.0, 1.0, 1.0, 1.0, 1.0, 1.0, 1.0, 1.0, 1.0, 1.0, 1.0, 1.0, 1.0, 1.0, 1.0, 1.0, 1.0, 1.0, 1.0, 1.0, 1.0, 1.0, 1.0, 1.0, 1.0, 1.0, 1.0, 1.0, 1.0, 1.0, 1.0, 1.0, 1.0, 1.0, 1.0, 1.0, 1.0, 1.0, 1.0, 1.0, 1.0, 1.0, 1.0, 1.0, 1.0, 1.0, 1.0, 1.0, 1.0, 1.0, 1.0, 1.0, 1.0, 1.0, 1.0, 1.0, 1.0, 1.0, 1.0, 1.0, 1.0, 1.0, 1.0, 1.0, 1.0, 1.0, 1.0, 1.0, 1.0, 1.0, 1.0, 1.0, 1.0, 1.0, 1.0, 1.0, 1.0, 1.0, 1.0, 1.0, 1.0, 1.0, 1.0, 1.0, 1.0, 1.0, 1.0, 1.0, 1.0, 1.0, 1.0, 1.0, 1.0, 1.0, 1.0, 1.0, 1.0, 1.0, 1.0, 1.0, 1.0, 1.0, 1.0, 1.0, 1.0, 1.0, 1.0, 1.0, 1.0, 1.0, 1.0, 1.0, 1.0, 1.0, 1.0, 1.0, 1.0, 1.0, 1.0, 1.0, 1.0, 1.0, 1.0, 1.0, 1.0, 1.0, 0.0, 0.0, 0.0, 0.0, 0.0, 0.0, 0.0, 0.0, 0.0, 0.0, 0.0, 0.0, 0.0, 0.0, 0.0, 0.0, 0.0, 0.0, 0.0, 0.0, 0.0, 0.0, 0.0, 0.0, 0.0, 0.0, 0.0, 0.0, 0.0, 0.0, 0.0, 0.0, 0.0, 0.0, 0.0, 0.0, 0.0, 0.0, 0.0, 0.0, 0.0, 0.0, 0.0, 0.0, 0.0, 0.0, 0.0, 0.0, 0.0, 0.0, 0.0, 0.0, 0.0, 0.0, 0.0, 0.0, 0.0, 0.0, 0.0, 0.0, 0.0, 0.0, 0.0, 0.0, 0.0, 0.0, 0.0, 0.0, 0.0, 0.0, 0.0, 0.0, 0.0, 0.0, 0.0, 0.0, 1.0, 1.0, 1.0, 1.0, 1.0, 1.0, 1.0, 1.0, 1.0, 1.0, 1.0, 1.0, 1.0, 1.0, 1.0, 1.0, 1.0, 1.0, 1.0, 1.0, 1.0, 1.0, 1.0, 1.0, 1.0, 1.0, 1.0, 1.0, 1.0, 1.0, 1.0, 1.0, 1.0, 1.0, 1.0, 1.0, 1.0, 1.0, 1.0, 1.0, 1.0, 1.0, 1.0, 1.0, 1.0, 1.0, 1.0, 1.0, 1.0, 1.0, 1.0, 1.0, 1.0, 1.0, 1.0, 1.0, 1.0, 1.0, 1.0, 1.0, 1.0, 1.0, 1.0, 1.0, 1.0, 1.0, 1.0, 1.0, 1.0, 1.0, 1.0, 1.0, 1.0, 1.0, 1.0, 1.0, 1.0, 1.0, 1.0, 1.0, 0.0, 0.0, 0.0, 0.0, 0.0, 0.0, 0.0, 0.0, 1.0, 1.0, 1.0, 1.0, 1.0, 1.0, 1.0, 1.0, 1.0, 1.0, 1.0, 1.0, 1.0, 1.0, 1.0, 1.0, 1.0, 1.0, 1.0, 1.0, 1.0, 1.0, 1.0, 1.0, 1.0, 1.0, 1.0, 1.0, 1.0, 1.0, 1.0, 1.0, 1.0, 1.0, 1.0, 1.0, 1.0, 1.0, 1.0, 1.0, 1.0, 1.0, 1.0, 1.0, 1.0, 1.0, 1.0, 1.0, 1.0, 1.0, 1.0, 1.0, 0.0, 0.0, 0.0, 0.0, 0.0, 0.0, 0.0, 0.0, 0.0, 0.0, 0.0, 0.0, 0.0, 0.0, 0.0, 0.0, 0.0, 0.0, 0.0, 0.0, 0.0, 0.0, 0.0, 0.0, 0.0, 0.0, 0.0, 0.0, 0.0, 0.0, 0.0, 0.0, 0.0, 0.0, 0.0, 0.0, 0.0, 0.0, 0.0, 0.0, 0.0, 0.0, 0.0, 0.0, 0.0, 0.0, 0.0, 0.0, 0.0, 0.0, 0.0, 0.0, 0.0, 0.0, 0.0, 0.0, 0.0, 0.0, 0.0, 0.0, 0.0, 0.0, 0.0, 1.0, 0.0, 0.0, 0.0, 1.0, 0.0, 0.0, 0.0, 1.0, 0.0, 0.0, 0.0, 1.0, 0.0, 0.0, 0.0, 1.0, 1.0, 1.0, 1.0, 1.0, 1.0, 1.0, 1.0, 1.0, 1.0, 1.0, 1.0, 1.0, 1.0, 1.0, 1.0, 1.0, 1.0, 1.0, 1.0, 1.0, 1.0, 1.0, 1.0, 1.0, 1.0, 1.0, 1.0, 1.0, 1.0, 1.0, 1.0, 1.0, 1.0, 1.0, 1.0, 1.0, 0.0, 0.0, 0.0, 0.0, 0.0, 0.0, 0.0, 0.0, 0.0, 0.0, 0.0, 0.0, 0.0, 0.0, 0.0, 0.0, 0.0, 0.0, 0.0, 0.0, 0.0, 0.0, 0.0, 0.0, 0.0, 0.0, 0.0, 0.0, 0.0, 0.0, 0.0, 0.0, 0.0, 0.0, 0.0, 0.0, 0.0, 0.0, 0.0, 0.0, 0.0, 0.0, 0.0, 0.0, 0.0, 0.0, 0.0, 0.0, 0.0, 0.0, 0.0, 0.0, 0.0, 0.0, 0.0, 0.0, 0.0, 0.0, 0.0, 0.0, 0.0, 0.0, 0.0, 0.0, 0.0, 0.0, 0.0, 0.0, 0.0, 0.0, 0.0, 0.0, 0.0, 0.0, 0.0, 0.0, 0.0, 0.0, 0.0, 0.0, 0.0, 0.0, 0.0, 0.0, 0.0, 0.0, 0.0, 0.0, 0.0, 0.0, 0.0, 0.0, 0.0, 0.0, 0.0, 0.0, 0.0, 0.0, 0.0, 0.0, 0.0, 0.0, 0.0, 0.0, 0.0, 0.0, 0.0, 0.0, 0.0, 0.0, 0.0, 0.0, 1.0, 1.0, 1.0, 1.0, 1.0, 1.0, 1.0, 1.0, 1.0, 1.0, 1.0, 1.0, 1.0, 1.0, 1.0, 1.0, 1.0, 1.0, 1.0, 1.0, 1.0, 1.0, 1.0, 1.0, 1.0, 1.0, 1.0, 1.0, 1.0, 1.0, 1.0, 1.0, 1.0, 1.0, 1.0, 1.0, 1.0, 1.0, 1.0, 1.0, 1.0, 1.0, 1.0, 1.0, 1.0, 1.0, 1.0, 1.0, 1.0, 1.0, 1.0, 1.0, 1.0, 1.0, 1.0, 1.0, 1.0, 1.0, 1.0, 1.0, 1.0, 1.0, 1.0, 1.0, 1.0, 1.0, 1.0, 1.0, 1.0, 1.0, 1.0, 1.0, 1.0, 1.0, 1.0, 1.0, 1.0, 1.0, 1.0, 1.0, 1.0, 1.0, 1.0, 1.0, 1.0, 1.0, 1.0, 1.0, 1.0, 1.0, 1.0, 1.0, 1.0, 1.0, 1.0, 1.0, 1.0, 1.0, 1.0, 1.0, 1.0, 1.0, 1.0, 1.0, 1.0, 1.0, 1.0, 1.0, 1.0, 1.0, 1.0, 1.0, 1.0, 1.0, 1.0, 1.0, 1.0, 1.0, 1.0, 1.0, 1.0, 1.0, 1.0, 1.0, 0.0, 0.0, 0.0, 1.0, 0.0, 0.0, 0.0, 1.0, 0.0, 0.0, 0.0, 1.0, 0.0, 0.0, 0.0, 1.0, 0.0, 0.0, 0.0, 1.0, 0.0, 0.0, 0.0, 0.0, 1.0, 1.0, 1.0, 1.0, 0.5, 0.5, 0.5, 0.0])
me_canopy_001.update()
me_canopy_001.normals_split_custom_set([tuple(v) for v in zip(*[iter([-0.4697, 0.4852, -0.7375, -0.5053, 0.2596, -0.823, -0.6164, 0.4892, -0.617, 0.5959, 0.5613, -0.5743, 0.6164, 0.4891, -0.617, 0.5963, 0.5614, -0.5738, 0.5498, 0.6127, -0.5677, -2.205e-05, 0.8128, -0.5825, -0.3512, 0.7384, -0.5756, -1.791e-05, 0.8775, -0.4796, -0.6237, 0.5174, -0.5859, -0.6122, 0.5299, -0.5869, -0.5759, 0.5685, -0.5874, -0.5446, 0.6208, -0.5639, -0.5695, 0.5766, -0.5859, -0.6237, 0.5174, -0.5859, -0.7017, 0.3755, -0.6055, -0.7129, 0.3475, -0.6091, -0.6122, 0.5299, -0.5869, -0.6818, 0.2816, -0.6752, -0.5407, 0.4465, -0.713, -0.5053, 0.2596, -0.8229, 0.6923, 0.2005, -0.6932, 0.458, 0.5481, -0.6999, 0.4421, 0.5923, -0.6736, 0.5053, 0.2596, -0.823, 0.4697, 0.4852, -0.7375, 0.6164, 0.4892, -0.617, 0.9787, 0.1913, 0.07444, 0.9787, 0.1941, 0.06727, 0.7942, 0.5959, 0.1191, 0.8422, 0.5272, 0.1133, -0.5499, 0.6127, -0.5677, -0.5446, 0.6208, -0.5639, -0.3512, 0.7384, -0.5756, -0.3814, 0.7127, -0.5887, -0.3989, 0.2342, -0.8866, -0.2215, 0.2683, -0.9375, -0.2099, 0.3187, -0.9243, -0.3681, 0.3085, -0.8771, -0.8548, 0.3018, -0.4221, -0.8891, 0.313, -0.334, -0.9438, 0.3293, 0.02697, -0.9437, 0.3294, 0.02948, -0.8681, 0.2933, 0.4004, -0.8817, 0.2976, 0.366, -0.8042, 0.2617, 0.5337, 0.3512, 0.7385, -0.5756, 1.378e-05, 0.8128, -0.5825, 1.463e-05, 0.8775, -0.4796, 0.2511, 0.5968, -0.7621, 0.5957, 0.4177, -0.686, 0.4258, 0.3351, -0.8405, 0.4816, 0.3896, -0.785, -0.6165, 0.4892, -0.617, -0.5095, 0.6212, -0.5955, -0.4697, 0.4852, -0.7375, -0.3814, 0.7127, -0.5887, -0.3512, 0.7385, -0.5756, 1.746e-05, 0.8128, -0.5825, 1.175e-05, 0.7265, -0.6872, -0.2764, 0.7048, -0.6533, -0.5866, 0.2582, -0.7676, -0.5443, 0.5529, -0.6309, -0.4759, 0.591, -0.6514, -0.6576, 0.2439, -0.7128, -0.753, 0.2788, -0.5961, -0.7581, 0.2722, -0.5927, -0.6575, 0.2438, -0.7129, -0.5671, 0.1871, -0.8021, -0.3988, 0.2342, -0.8866, -0.3681, 0.3085, -0.8771, -0.5441, 0.2855, -0.789, 0.5458, 0.6196, -0.5641, 0.5226, 0.6394, -0.5639, 0.3814, 0.7127, -0.5887, 0.3512, 0.7384, -0.5756, 0.6796, 0.288, -0.6747, 0.6917, 0.221, -0.6876, 0.5053, 0.2596, -0.823, 0.3512, 0.7384, -0.5756, 0.2277, 0.7304, -0.644, 0.2764, 0.7048, -0.6533, 1.316e-05, 0.7265, -0.6872, 3.114e-06, 0.8128, -0.5825, -0.4047, 0.1499, -0.9021, -0.3988, 0.2342, -0.8866, -0.5671, 0.1871, -0.8021, -0.5725, 0.1055, -0.8131, 0.8421, 0.5272, 0.1133, 0.7942, 0.5959, 0.1191, 0.2614, 0.9495, 0.1738, 0.2812, 0.9433, 0.1762, -1.0, -1.385e-06, -2.093e-06, -1.0, -1.385e-06, -2.093e-06, -1.0, -1.385e-06, -2.093e-06, -1.0, -1.385e-06, -2.093e-06, -0.1965, -0.5992, 0.7761, 8.97e-06, -0.6133, 0.7899, 6.468e-06, -0.6223, 0.7828, -0.2283, -0.6037, 0.7638, 0.181, -0.5352, 0.8251, 0.006663, -0.5312, 0.8472, 0.007851, -0.5313, 0.8471, 0.2306, -0.5139, 0.8263, -0.8896, 0.3113, -0.3342, -0.895, 0.3106, -0.3201, -0.758, 0.2722, -0.5927, -0.7529, 0.2787, -0.5962, 0.3877, -0.3551, 0.8506, 0.5148, -0.2991, 0.8034, 0.2592, -0.3898, 0.8837, 0.1411, -0.3676, 0.9192, 0.3579, -0.3863, 0.8501, 0.2763, 0.7048, -0.6534, 0.3231, 0.6712, -0.6671, 0.4697, 0.4852, -0.7375, -3.427e-07, 0.5316, -0.847, -1.221e-05, 0.7265, -0.6872, -7.951e-05, -1.0, -0.0002981, -0.0004067, -1.0, -0.0005917, -0.0004623, -1.0, -0.001874, -0.001032, -1.0, 0.0002573, -0.001032, -1.0, 0.0002573, -0.001032, -1.0, 0.0002573, -0.001305, -0.9999, 0.01271, -0.0005728, -1.0, 0.004822, -0.0004659, -1.0, 0.0001563, -0.5626, 0.4093, -0.7183, -0.2012, 0.6935, -0.6918, -0.205, 0.4721, -0.8574, -0.2364, 0.6345, -0.7359, -0.6164, 0.4892, -0.617, -0.6237, 0.5174, -0.5859, -0.5695, 0.5766, -0.5859, -0.5095, 0.6212, -0.5954, 0.5963, 0.5614, -0.5739, 0.6169, 0.4876, -0.6178, 0.4698, 0.4852, -0.7375, -0.986, -0.1663, -0.01046, -0.9888, -0.1491, -0.01074, -0.9999, -0.003247, -0.01117, -0.9999, -0.003126, -0.01105, -0.7942, 0.5959, 0.1191, -0.9787, 0.1942, 0.06722, -0.9787, 0.1913, 0.07449, -0.8422, 0.5272, 0.1133, -0.5195, -0.5998, 0.6086, -0.5148, -0.2991, 0.8034, -0.2592, -0.3898, 0.8837, -0.1411, -0.3676, 0.9192, -9.067e-06, -0.3362, 0.9418, -0.2592, -0.3898, 0.8837, -0.2614, 0.9495, 0.1738, -0.7942, 0.5959, 0.1191, -0.8421, 0.5272, 0.1133, -0.2812, 0.9433, 0.1762, 0.4872, -0.1235, 0.8645, 0.493, -0.1267, 0.8608, 0.5195, -0.5998, 0.6086, 0.4873, -0.1334, 0.863, -0.4873, -0.1334, 0.863, -0.5148, -0.2991, 0.8034, -0.5196, -0.5997, 0.6086, 0.2614, 0.95, 0.1709, -0.2614, 0.9495, 0.1738, -0.2812, 0.9433, 0.1762, 0.2812, 0.9433, 0.1762, 0.5148, -0.2992, 0.8034, 0.5195, -0.5998, 0.6085, 0.2592, -0.3897, 0.8837, -0.5148, -0.2991, 0.8034, -0.3878, -0.3551, 0.8506, -0.3578, -0.3863, 0.8501, -0.1411, -0.3676, 0.9192, -0.2592, -0.3898, 0.8837, 0.1411, -0.3676, 0.9192, 0.2592, -0.3898, 0.8837, 5.524e-06, -0.3362, 0.9418, 0.5148, -0.2991, 0.8034, 0.4873, -0.1335, 0.863, 0.5195, -0.5998, 0.6086, 0.2215, 0.2683, -0.9375, 0.3989, 0.2342, -0.8866, 0.3681, 0.3085, -0.8771, 0.2098, 0.3187, -0.9243, 0.3989, 0.2342, -0.8866, 0.5671, 0.1871, -0.8021, 0.544, 0.2856, -0.789, 0.3681, 0.3085, -0.8771, 0.4047, 0.1499, -0.9021, 0.5725, 0.1056, -0.8131, 0.5671, 0.1871, -0.8021, 0.3988, 0.2342, -0.8866, 0.08126, 0.9836, 0.1612, 0.06135, 0.9853, 0.1597, 0.03685, 0.9974, 0.06226, 0.03405, 0.9977, 0.05826, 0.03686, 0.9974, 0.06224, 0.06135, 0.9853, 0.1597, 0.4047, 0.1499, -0.9021, 0.3988, 0.2342, -0.8866, 0.2216, 0.2683, -0.9375, 0.2257, 0.2006, -0.9533, -0.4047, 0.15, -0.9021, -0.2258, 0.2006, -0.9533, -0.2215, 0.2683, -0.9375, -0.3988, 0.2342, -0.8866, -0.03405, 0.9977, 0.05833, -0.06136, 0.9853, 0.1597, -0.03686, 0.9974, 0.06226, -0.08126, 0.9836, 0.1611, -0.03684, 0.9974, 0.06221, -0.06134, 0.9853, 0.1597, 0.0813, 0.9836, 0.1611, -0.03465, 0.988, 0.1508, -0.0813, 0.9836, 0.1611, -0.06135, 0.9853, 0.1597, 0.03463, 0.988, 0.1505, 0.06135, 0.9853, 0.1597, 0.1965, -0.5992, 0.7761, 0.2282, -0.6037, 0.7638, -1.293e-05, -0.6223, 0.7828, -1.347e-05, -0.6132, 0.7899, -0.008706, 0.9093, -0.4161, -0.06955, 0.9094, -0.41, -0.01065, 0.9092, -0.4163, -1.028e-06, 0.8999, -0.4361, -0.01063, 0.9091, -0.4163, -0.06953, 0.9094, -0.41, 0.09523, 0.8958, -0.4341, -0.00872, 0.9093, -0.4161, 0.02141, 0.9113, -0.4113, -0.01065, 0.9091, -0.4163, 0.02143, 0.9113, -0.4113, -0.008721, 0.9093, -0.4161, -0.2763, 0.7048, -0.6534, 3.515e-05, 0.7265, -0.6871, 0.0002338, 0.5334, -0.8459, -0.4697, 0.4852, -0.7375, -0.3102, 0.6794, -0.665, 1.0, 8.935e-05, -9.343e-08, 1.0, 8.935e-05, -9.343e-08, 1.0, 8.935e-05, -9.343e-08, 1.0, 8.935e-05, -9.343e-08, -2.414e-06, 0.1437, -0.9896, -9.033e-06, 0.2976, -0.9547, 0.5053, 0.2596, -0.823, 0.5151, 0.1239, -0.8481, 0.4698, 0.4852, -0.7375, 0.5053, 0.2596, -0.8229, 1.524e-05, 0.2976, -0.9547, 1.359e-05, 0.5315, -0.847, 1.0, -1.704e-07, -2.779e-07, 1.0, -1.704e-07, -2.779e-07, 1.0, -1.704e-07, -2.779e-07, 1.0, -1.704e-07, -2.779e-07, 1.0, -1.704e-07, -2.779e-07, -0.9951, -0.09886, 2.456e-05, -0.9951, -0.09881, 2.749e-05, -0.9951, -0.09881, 8.931e-07, -0.9951, -0.09881, -3.032e-05, 0.8318, 0.5551, 1.792e-07, 0.8318, 0.5551, 5.577e-08, 0.2762, 0.9611, 6.455e-07, 0.2762, 0.9611, 5.466e-07, -6.344e-07, 1.0, -1.973e-06, -6.344e-07, 1.0, -1.973e-06, -6.344e-07, 1.0, -1.973e-06, -6.344e-07, 1.0, -1.973e-06, 1.0, 1.454e-06, 2.08e-06, 1.0, 1.454e-06, 2.08e-06, 1.0, 1.454e-06, 2.08e-06, 1.0, 1.454e-06, 2.08e-06, -4.698e-07, 1.324e-07, 1.0, -4.698e-07, 1.324e-07, 1.0, -4.698e-07, 1.324e-07, 1.0, -4.698e-07, 1.324e-07, 1.0, -0.757, 0.05031, 0.6515, -0.757, -0.05031, 0.6515, -0.7563, -0.06544, 0.6509, -0.7563, 0.06544, 0.6509, -0.9951, 0.09881, -3.183e-06, -0.9951, 0.09885, 2.57e-05, -0.9951, 0.09885, -2.942e-05, -0.9951, 0.09881, -3.603e-06, 0.3264, -0.04974, -0.9439, 0.2817, -0.02622, -0.9591, 0.0438, 0.01715, -0.9989, 0.1704, -0.04237, -0.9845, 0.7208, 0.1025, -0.6856, 0.7231, 0.04912, -0.689, 0.52, 0.06447, -0.8517, 0.5151, 0.1239, -0.8481, 0.1329, 0.9911, 0.0, 0.1328, 0.9911, -6.347e-05, 0.1329, 0.9911, -3.155e-05, 0.1328, 0.9911, 5.659e-07, -0.4867, -0.1237, 0.8648, -0.4873, -0.1334, 0.863, -0.5195, -0.5998, 0.6086, -0.493, -0.1267, 0.8608, 0.04378, 0.01716, -0.9989, 9.279e-06, -0.03327, -0.9994, -0.04338, 0.01707, -0.9989, -0.1708, -0.04214, -0.9844, 0.1704, -0.04239, -0.9845, -0.04336, 0.0171, -0.9989, -0.2049, 0.01334, -0.9787, -0.1708, -0.04214, -0.9844, 0.0002387, 0.1144, -0.9934, -0.2049, 0.01332, -0.9787, -0.04338, 0.01707, -0.9989, 0.04377, 0.01717, -0.9989, 0.2817, -0.02621, -0.9591, 0.0007478, 0.1147, -0.9934, -2.363e-08, -1.024e-06, 1.0, -2.363e-08, -1.024e-06, 1.0, -2.363e-08, -1.024e-06, 1.0, -2.363e-08, -1.024e-06, 1.0, -2.363e-08, -1.024e-06, 1.0, -2.363e-08, -1.024e-06, 1.0, -0.01204, 0.9961, 0.08791, -5.232e-05, 1.0, 0.0009487, 0.0001834, 1.0, 0.0007883, -0.8049, 0.2621, 0.5323, -0.8042, 0.2617, 0.5337, -0.8371, 0.262, 0.4802, -0.8372, 0.262, 0.4801, -3.536e-07, -1.719e-06, 1.0, -3.536e-07, -1.719e-06, 1.0, -3.536e-07, -1.719e-06, 1.0, -3.536e-07, -1.719e-06, 1.0, -3.536e-07, -1.719e-06, 1.0, -3.536e-07, -1.719e-06, 1.0, -3.536e-07, -1.719e-06, 1.0, -3.536e-07, -1.719e-06, 1.0, -3.536e-07, -1.719e-06, 1.0, 0.9951, -0.0988, -1.145e-06, 0.9951, -0.0988, -5.783e-05, 0.9951, -0.0988, -3.039e-05, 0.9951, -0.0988, -1.515e-06, -2.004e-06, 1.0, -5.01e-06, -2.004e-06, 1.0, -5.01e-06, -2.004e-06, 1.0, -5.01e-06, -2.004e-06, 1.0, -5.01e-06, 1.0, 8.796e-05, -5.318e-05, 1.0, 0.0003925, -0.0004763, 1.0, 0.0003529, -0.0003658, 1.0, -0.0007811, -0.0007228, 1.0, -0.002265, -0.0008365, -1.0, 8.965e-05, 2.336e-07, -1.0, 8.965e-05, 2.336e-07, -1.0, 8.965e-05, 2.336e-07, -1.0, 8.965e-05, 2.336e-07, 0.7563, 0.06544, -0.6509, 0.757, 0.05031, -0.6515, 0.757, -0.05031, -0.6515, 0.7563, -0.06544, -0.6509, 1.0, -3.648e-06, 8.365e-06, 1.0, -3.648e-06, 8.365e-06, 1.0, -3.648e-06, 8.365e-06, 1.0, -3.648e-06, 8.365e-06, -1.0, -1.242e-06, 5.019e-06, -1.0, -1.242e-06, 5.019e-06, -1.0, -1.242e-06, 5.019e-06, -1.0, -1.242e-06, 5.019e-06, 2.648e-05, 0.07547, -0.9971, -2.449e-06, 0.1437, -0.9896, 0.5151, 0.1239, -0.8481, 0.52, 0.06445, -0.8517, 0.8318, 0.555, 3.254e-06, 0.8318, 0.5551, 6.216e-05, 0.9863, 0.1649, 6.828e-05, 0.9863, 0.1649, 0.0004005, 1.0, 2.295e-07, -2.156e-12, 1.0, 2.295e-07, -2.156e-12, 1.0, 2.295e-07, -2.156e-12, 1.0, 2.295e-07, -2.156e-12, -1.0, 2.805e-07, 1.576e-07, -1.0, 2.805e-07, 1.576e-07, -1.0, 2.805e-07, 1.576e-07, -1.0, 2.805e-07, 1.576e-07, 0.09286, -0.9957, 1.536e-07, 0.09286, -0.9957, 1.536e-07, 0.09286, -0.9957, 1.536e-07, 0.09286, -0.9957, 1.536e-07, -0.9987, -1.119e-06, 0.05031, -0.9987, -1.121e-06, -0.05031, -0.9987, -1.119e-06, -0.05031, -0.9987, -1.12e-06, 0.05031, 0.9888, -0.1491, -0.01073, 0.986, -0.1663, -0.01047, 0.9999, -0.003165, -0.01108, 0.9999, -0.00325, -0.01117, -0.06544, 3.109e-07, 0.9979, 0.06544, -5.696e-06, 0.9979, 0.06544, 4.421e-07, 0.9979, -0.06544, 4.375e-07, 0.9979, -2.224e-05, 0.07548, -0.9971, -0.52, 0.06445, -0.8517, -0.5151, 0.1239, -0.8481, -1.863e-06, 0.1437, -0.9896, 0.7563, 0.06544, 0.6509, 0.7563, -0.06544, 0.6509, 0.757, -0.05031, 0.6515, 0.757, 0.05031, 0.6515, -1.147e-05, -5.257e-05, 1.0, -1.147e-05, -5.257e-05, 1.0, -1.147e-05, -5.257e-05, 1.0, -1.147e-05, -5.257e-05, 1.0, -0.52, 0.06449, -0.8517, -0.7231, 0.04912, -0.689, -0.7208, 0.1025, -0.6856, -0.5151, 0.1239, -0.8481, -0.09286, -0.9957, 2.317e-06, -0.09286, -0.9957, 2.317e-06, -0.09286, -0.9957, 2.317e-06, -0.09286, -0.9957, 2.317e-06, 1.754e-06, -1.0, 0.0, 1.754e-06, -1.0, 0.0, 1.754e-06, -1.0, 0.0, 1.754e-06, -1.0, 0.0, -0.5053, 0.2596, -0.823, 4.694e-06, 0.2976, -0.9547, 2.24e-05, 0.145, -0.9894, -0.5151, 0.1239, -0.8481, 1.0, -6.437e-07, -9.654e-08, 1.0, -6.437e-07, -9.654e-08, 1.0, -6.437e-07, -9.654e-08, 1.0, -6.437e-07, -9.654e-08, -7.015e-06, -1.0, 0.0, -7.015e-06, -1.0, 0.0, -7.015e-06, -1.0, 0.0, -7.015e-06, -1.0, 0.0, -0.757, 0.05031, -0.6515, -0.7563, 0.06544, -0.6509, -0.7563, -0.06544, -0.6509, -0.757, -0.05031, -0.6515, -0.06544, -2.947e-07, -0.9979, -0.06544, -2.947e-07, -0.9979, 0.06544, -2.972e-07, -0.9979, 0.06544, -1.8e-07, -0.9979, -0.06544, -4.095e-07, -0.9979, 0.9987, 8.391e-07, -0.05031, 0.9987, 8.367e-07, 0.05031, 0.9987, 8.619e-07, 0.05031, 0.9987, 8.176e-07, -0.05031, 1.0, 2.053e-05, -3.279e-07, 1.0, 2.053e-05, -3.279e-07, 1.0, 2.053e-05, -3.279e-07, 1.0, 2.053e-05, -3.279e-07, -1.0, -9.987e-07, -2.384e-06, -1.0, -9.987e-07, -2.384e-06, -1.0, -9.987e-07, -2.384e-06, -1.0, -9.987e-07, -2.384e-06, 0.000996, 1.0, -0.001413, 0.000996, 1.0, -0.001413, 0.004636, 1.0, -0.002658, 0.000996, 1.0, -0.001413, 0.000996, 1.0, -0.001413, 0.000996, 1.0, -0.001413, 0.000996, 1.0, -0.001413, 0.000996, 1.0, -0.001413, 0.007244, 1.0, -0.002693, 0.0419, 0.9988, -0.0259, 0.000996, 1.0, -0.001413, 0.000996, 1.0, -0.001413, 7.015e-06, 1.0, 0.0, 7.015e-06, 1.0, 0.0, 7.015e-06, 1.0, 0.0, 7.015e-06, 1.0, 0.0, -0.8318, 0.5551, 2.164e-07, -0.2762, 0.9611, 1.309e-05, -0.2762, 0.9611, -1.457e-07, -0.8318, 0.5551, -1.945e-05, -1.0, 1.75e-07, -7.878e-08, -1.0, 1.75e-07, -7.878e-08, -1.0, 1.75e-07, -7.878e-08, -1.0, 1.75e-07, -7.878e-08, -0.4697, 0.4852, -0.7375, -1.174e-05, 0.5315, -0.847, -1.585e-05, 0.2976, -0.9547, -0.5053, 0.2596, -0.8229, -0.8318, 0.555, 4.664e-06, -0.9863, 0.1649, 5.223e-06, -0.9863, 0.1649, 5.223e-06, -0.8318, 0.555, 4.612e-06, -5.456e-06, -0.3362, 0.9418, 0.2592, -0.3898, 0.8837, -0.2592, -0.3898, 0.8837, 0.6122, 0.5299, -0.5869, 0.5959, 0.5613, -0.5743, 0.5498, 0.6128, -0.5676, 0.5446, 0.6208, -0.5639, 0.5759, 0.5685, -0.5875, -0.244, -0.5278, 0.8136, 0.007867, -0.5313, 0.8471, 0.006629, -0.5312, 0.8472, -0.1974, -0.5175, 0.8326, -0.9437, 0.3294, 0.0295, -0.9438, 0.3293, 0.02694, -0.8817, 0.2976, 0.366, -0.8681, 0.2934, 0.4003, -0.2762, 0.9611, 1.919e-06, 0.2762, 0.9611, 2.81e-05, 0.2762, 0.9611, 1.701e-06, -0.2762, 0.9611, 1.852e-06, 0.6975, 0.1532, -0.7, 0.7208, 0.1025, -0.6855, 0.5151, 0.1239, -0.8481, 0.5053, 0.2596, -0.823, 0.7017, 0.3755, -0.6055, 0.7129, 0.3476, -0.6091, 0.7379, 0.1991, -0.6449, 0.7182, 0.2705, -0.6411, 0.6918, 0.2193, -0.688, 0.6796, 0.288, -0.6747, -0.7129, 0.3475, -0.6091, -0.7184, 0.2697, -0.6412, -0.5407, 0.4465, -0.713, -0.6818, 0.2816, -0.6752, -0.7428, 0.1875, -0.6428, -0.7379, 0.199, -0.6449, 0.6237, 0.5174, -0.5859, 0.6122, 0.5299, -0.5869, 0.7128, 0.3476, -0.6091, 0.6552, 0.4939, -0.5717, -0.7208, 0.1025, -0.6855, -0.692, 0.2179, -0.6883, -0.5053, 0.2597, -0.823, -0.5151, 0.1239, -0.8481, -0.7379, 0.199, -0.6449, -0.7313, 0.1742, -0.6595, -0.692, 0.2179, -0.6883, -0.7208, 0.1025, -0.6855, -0.7374, 0.1093, -0.6666, 0.7379, 0.199, -0.6449, 0.7374, 0.113, -0.666, 0.7208, 0.1025, -0.6855, 0.6975, 0.1533, -0.7, 0.7428, 0.1875, -0.6427, -2.312e-07, -2.422e-06, 1.0, -2.312e-07, -2.422e-06, 1.0, -2.312e-07, -2.422e-06, 1.0, -2.312e-07, -2.422e-06, 1.0, -2.312e-07, -2.422e-06, 1.0, -2.312e-07, -2.422e-06, 1.0, -2.312e-07, -2.422e-06, 1.0, -2.312e-07, -2.422e-06, 1.0, 2.292e-08, 1.68e-06, -1.0, 2.292e-08, 1.68e-06, -1.0, 2.292e-08, 1.68e-06, -1.0, 2.292e-08, 1.68e-06, -1.0, 2.292e-08, 1.68e-06, -1.0, 2.292e-08, 1.68e-06, -1.0, 2.292e-08, 1.68e-06, -1.0, 2.292e-08, 1.68e-06, -1.0, 2.292e-08, 1.68e-06, -1.0, 2.292e-08, 1.68e-06, -1.0, 2.292e-08, 1.68e-06, -1.0, 2.292e-08, 1.68e-06, -1.0, -3.098e-08, 1.58e-06, -1.0, -3.098e-08, 1.58e-06, -1.0, -3.098e-08, 1.58e-06, -1.0, -3.098e-08, 1.58e-06, -1.0, -3.098e-08, 1.58e-06, -1.0, 0.06082, -0.9979, -0.0243, -0.06085, -0.9979, -0.02431, -1.314e-05, -1.0, -0.0001906, -1.314e-05, -1.0, -0.0001906, -0.08189, -0.9966, 5.011e-08, -0.08189, -0.9966, 5.011e-08, -0.1286, -0.9915, -0.01806, -0.1318, -0.9913, -0.003311, 0.08189, -0.9966, -1.628e-07, 0.08189, -0.9966, -1.628e-07, 0.1318, -0.9913, -0.003309, 0.1286, -0.9915, -0.01806, 0.06562, -0.9978, -7.618e-07, 0.06562, -0.9978, -7.618e-07, 0.03222, -0.9987, -0.03887, 0.1066, -0.9931, 0.048, -0.03221, -0.9987, -0.03897, -0.06561, -0.9978, -9.76e-05, -0.06561, -0.9978, -9.76e-05, -0.1066, -0.9931, 0.04791, -0.06543, -0.9978, 0.01373, 0.01959, -0.9969, 0.07666, -0.07162, -0.9528, -0.2949, -0.2214, -0.975, -0.0188, 0.3523, -0.9273, -0.1264, 0.1173, -0.993, -0.01409, 0.04233, -0.9964, 0.07349, 0.0755, -0.9965, 0.03497, -0.1173, -0.993, -0.01409, -0.04144, -0.9991, -0.004783, -0.0755, -0.9965, 0.03496, -0.04233, -0.9964, 0.07348, -0.01959, -0.9969, 0.07666, -0.06543, -0.9978, 0.01373, -0.2214, -0.975, -0.01878, 0.07163, -0.9528, -0.2949])] * 3)])
me_windows_001 = bpy.data.meshes.new('windows.001')
me_windows_001.from_pydata([(-0.2895, 1.455, 1.559), (-0.4987, 1.226, 1.64), (-0.4355, 1.215, 1.696), (-0.4518, 1.213, 1.686), (-0.4933, 1.22, 1.65), (-0.4836, 1.215, 1.661), (-0.47, 1.213, 1.673), (-0.4166, 1.219, 1.705), (-0.2906, 1.261, 1.748), (-0.2656, 1.27, 1.75), (-0.2248, 1.294, 1.736), (-0.2274, 1.289, 1.74), (-0.2367, 1.282, 1.745), (-0.2304, 1.286, 1.742), (-0.2595, 1.272, 1.75), (-0.2526, 1.274, 1.749), (-0.2445, 1.277, 1.748), (-0.1751, 1.594, 1.424), (-0.2155, 1.633, 1.369), (-0.1962, 1.627, 1.381), (-0.1771, 1.606, 1.409), (-0.1837, 1.617, 1.396), (-0.2447, 1.636, 1.359), (-0.2873, 1.631, 1.354), (-0.549, 1.517, 1.322), (-0.5571, 1.512, 1.324), (-0.5633, 1.506, 1.326), (-0.5702, 1.497, 1.33), (-0.5751, 1.489, 1.335), (-0.5771, 1.481, 1.341), (-0.5318, 1.153, 1.687), (-0.6428, 1.397, 1.379), (-0.7226, 1.397, 1.326), (-0.6972, 1.409, 1.332), (-0.676, 1.414, 1.341), (-0.6579, 1.411, 1.356), (-0.7537, 1.375, 1.326), (-0.783, 1.351, 1.329), (-0.8013, 1.333, 1.334), (-0.9191, 1.184, 1.374), (-0.9371, 1.158, 1.383), (-0.9473, 1.14, 1.391), (-0.9441, 1.137, 1.395), (-0.9351, 1.131, 1.404), (-0.9223, 1.126, 1.416), (-0.9036, 1.121, 1.433), (-0.553, 1.088, 1.702), (-0.5835, 1.078, 1.685), (-0.5612, 1.081, 1.699), (-0.5703, 1.078, 1.694), (-0.547, 1.096, 1.702), (-0.5387, 1.112, 1.701), (-0.5289, 1.137, 1.697), (-0.5283, 1.142, 1.695), (-0.5293, 1.148, 1.692), (-0.6155, 0.8508, 1.743), (-0.5916, 0.8707, 1.755), (-0.6029, 0.8598, 1.75), (-0.6428, 0.8405, 1.727), (-0.5823, 0.8826, 1.759), (-0.5755, 0.8949, 1.761), (-0.5716, 0.9071, 1.761), (-0.5663, 0.9395, 1.757), (-0.6266, 0.8454, 1.737), (-0.547, 0.9997, 1.744), (-0.5522, 1.016, 1.733), (-0.5474, 1.006, 1.741), (-0.5493, 1.011, 1.738), (-0.5559, 1.021, 1.729), (-0.5594, 1.023, 1.726), (-0.5653, 1.024, 1.721), (-0.9652, 1.044, 1.419), (-0.9126, 1.058, 1.453), (-0.9272, 1.057, 1.443), (-0.9457, 1.053, 1.43), (-0.9809, 1.033, 1.412), (-0.9969, 1.012, 1.407), (-1.006, 0.9849, 1.41), (-1.006, 0.9241, 1.433), (-0.9935, 0.813, 1.468), (-0.9899, 0.8025, 1.474), (-0.9766, 0.7927, 1.486), (-0.9842, 0.7973, 1.479), (-0.9929, 0.807, 1.47), (-0.9678, 0.7894, 1.494), (-0.9588, 0.7881, 1.501), (-0.9479, 0.7895, 1.509), (0.2895, 1.455, 1.559), (0.4987, 1.226, 1.64), (0.4355, 1.215, 1.696), (0.4166, 1.219, 1.705), (0.2906, 1.261, 1.748), (0.4518, 1.213, 1.686), (0.4933, 1.22, 1.65), (0.4836, 1.215, 1.661), (0.47, 1.213, 1.673), (0.2656, 1.27, 1.75), (0.2248, 1.294, 1.736), (0.2274, 1.289, 1.74), (0.2367, 1.282, 1.745), (0.2595, 1.272, 1.75), (0.2526, 1.274, 1.749), (0.2445, 1.277, 1.748), (0.2304, 1.286, 1.742), (0.1751, 1.594, 1.424), (0.2155, 1.633, 1.369), (0.2447, 1.636, 1.359), (0.2873, 1.631, 1.354), (0.1962, 1.627, 1.381), (0.1771, 1.606, 1.409), (0.1837, 1.617, 1.396), (0.549, 1.517, 1.322), (0.5571, 1.512, 1.324), (0.5633, 1.506, 1.326), (0.5702, 1.497, 1.33), (0.5751, 1.489, 1.335), (0.5771, 1.481, 1.341), (0.5318, 1.153, 1.687), (0.6428, 1.397, 1.379), (0.7226, 1.397, 1.326), (0.7537, 1.375, 1.326), (0.783, 1.351, 1.329), (0.8013, 1.333, 1.334), (0.9191, 1.184, 1.374), (0.9371, 1.158, 1.383), (0.9473, 1.14, 1.391), (0.9441, 1.137, 1.395), (0.9351, 1.131, 1.404), (0.9036, 1.121, 1.433), (0.9223, 1.126, 1.416), (0.553, 1.088, 1.702), (0.5289, 1.137, 1.697), (0.5283, 1.142, 1.695), (0.5293, 1.148, 1.692), (0.547, 1.096, 1.702), (0.5387, 1.112, 1.701), (0.5835, 1.078, 1.685), (0.5612, 1.081, 1.699), (0.5703, 1.078, 1.694), (0.6428, 0.8405, 1.727), (0.5916, 0.8707, 1.755), (0.5823, 0.8826, 1.759), (0.5755, 0.8949, 1.761), (0.5716, 0.9071, 1.761), (0.5663, 0.9395, 1.757), (0.6155, 0.8508, 1.743), (0.6029, 0.8598, 1.75), (0.6266, 0.8454, 1.737), (0.547, 0.9997, 1.744), (0.5522, 1.016, 1.733), (0.5559, 1.021, 1.729), (0.5594, 1.023, 1.726), (0.5653, 1.024, 1.721), (0.5474, 1.006, 1.741), (0.5493, 1.011, 1.738), (0.9652, 1.044, 1.419), (0.9809, 1.033, 1.412), (0.9126, 1.058, 1.453), (0.9272, 1.057, 1.443), (0.9457, 1.053, 1.43), (0.9969, 1.012, 1.407), (1.006, 0.9849, 1.41), (1.006, 0.9241, 1.433), (0.9479, 0.7895, 1.509), (0.9766, 0.7927, 1.486), (0.9899, 0.8025, 1.474), (0.9842, 0.7973, 1.479), (0.9929, 0.807, 1.47), (0.9935, 0.813, 1.468), (0.9678, 0.7894, 1.494), (0.9588, 0.7881, 1.501), (0.676, 1.414, 1.341), (0.6579, 1.411, 1.356), (0.6972, 1.409, 1.332)], [], [(6, 5, 4, 1, 29, 28, 27, 26, 25, 0, 8, 7, 2, 3), (8, 0, 9), (23, 0, 25, 24), (72, 70, 69, 68, 65, 67, 66, 64, 62, 78, 77, 76, 75, 71, 74, 73), (111, 112, 87, 107), (102, 99, 103, 98, 97, 104, 109, 110, 108, 105, 106, 107, 87, 96, 100, 101), (15, 14, 9, 0, 23, 22, 18, 19, 21, 20, 17, 10, 11, 13, 12, 16), (79, 78, 62, 61, 60, 59, 56, 57, 55, 63, 58, 86), (30, 53, 52), (54, 53, 30), (131, 117, 125, 126, 127, 129, 128, 136, 138, 137, 130, 134, 135), (81, 82, 80, 83, 79, 86, 85, 84), (95, 92, 89, 90, 91, 87, 112, 113, 114, 115, 116, 88, 93, 94), (91, 96, 87), (51, 50, 46, 48, 49, 47, 45, 44, 43, 42, 41, 30, 52), (35, 31, 30, 41, 40, 39, 38, 37, 36, 32, 33, 34), (173, 119, 120, 121, 122, 123, 124, 125, 117, 118, 172, 171), (158, 159, 155, 156, 160, 161, 162, 144, 148, 153, 154, 149, 150, 151, 152, 157), (132, 117, 131), (133, 117, 132), (163, 139, 147, 145, 146, 140, 141, 142, 143, 144, 162, 168), (170, 163, 168, 167, 165, 166, 164, 169)])
_uv = me_windows_001.uv_layers.new(name='UVMap')
_uv.uv.foreach_set('vector', [0.4232, 0.6041, 0.4225, 0.6039, 0.422, 0.6035, 0.4218, 0.603, 0.4182, 0.5846, 0.4184, 0.584, 0.4186, 0.5834, 0.4189, 0.5827, 0.4193, 0.5822, 0.4316, 0.587, 0.4316, 0.6007, 0.4258, 0.6038, 0.4248, 0.6041, 0.4241, 0.6041, 0.4316, 0.6007, 0.4316, 0.587, 0.433, 0.6004, 0.4318, 0.574, 0.4316, 0.587, 0.4193, 0.5822, 0.4198, 0.5817, 0.4036, 0.613, 0.4192, 0.6164, 0.4196, 0.6165, 0.4197, 0.6167, 0.42, 0.6171, 0.4201, 0.6175, 0.4202, 0.6179, 0.4202, 0.6185, 0.4193, 0.6227, 0.399, 0.6226, 0.399, 0.6183, 0.3994, 0.6163, 0.4002, 0.6148, 0.401, 0.6139, 0.402, 0.6134, 0.4029, 0.6131, 0.4198, 0.5817, 0.4193, 0.5822, 0.4316, 0.587, 0.4318, 0.574, 0.4341, 0.5998, 0.4345, 0.5995, 0.4348, 0.5991, 0.435, 0.5989, 0.4351, 0.5984, 0.4374, 0.577, 0.4373, 0.5761, 0.437, 0.5753, 0.4364, 0.5745, 0.4354, 0.5739, 0.4339, 0.5737, 0.4318, 0.574, 0.4316, 0.587, 0.433, 0.6004, 0.4333, 0.6003, 0.4337, 0.6001, 0.4337, 0.6001, 0.4333, 0.6003, 0.433, 0.6004, 0.4316, 0.587, 0.4318, 0.574, 0.4339, 0.5737, 0.4354, 0.5739, 0.4364, 0.5745, 0.437, 0.5753, 0.4373, 0.5761, 0.4374, 0.577, 0.4351, 0.5984, 0.435, 0.5989, 0.4348, 0.5991, 0.4345, 0.5995, 0.4341, 0.5998, 0.3995, 0.6302, 0.399, 0.6226, 0.4193, 0.6227, 0.4191, 0.625, 0.4189, 0.6259, 0.4186, 0.6268, 0.4181, 0.6276, 0.4176, 0.6284, 0.4169, 0.629, 0.4164, 0.6294, 0.4156, 0.6297, 0.4019, 0.6322, 0.4208, 0.6076, 0.4211, 0.6087, 0.421, 0.6091, 0.421, 0.6082, 0.4211, 0.6087, 0.4208, 0.6076, 0.421, 0.6091, 0.4208, 0.6076, 0.4016, 0.6078, 0.4018, 0.6084, 0.4023, 0.6088, 0.4029, 0.6093, 0.4037, 0.6097, 0.4181, 0.6135, 0.4188, 0.6136, 0.4193, 0.6133, 0.4199, 0.6127, 0.4202, 0.6121, 0.4206, 0.6109, 0.4473, 0.4774, 0.447, 0.4771, 0.4467, 0.4766, 0.4465, 0.4762, 0.4465, 0.4757, 0.4488, 0.4778, 0.4483, 0.4779, 0.4478, 0.4777, 0.4232, 0.6041, 0.4241, 0.6041, 0.4248, 0.6041, 0.4258, 0.6038, 0.4316, 0.6007, 0.4316, 0.587, 0.4193, 0.5822, 0.4189, 0.5827, 0.4186, 0.5834, 0.4184, 0.584, 0.4182, 0.5846, 0.4218, 0.603, 0.422, 0.6035, 0.4225, 0.6039, 0.4316, 0.6007, 0.433, 0.6004, 0.4316, 0.587, 0.4206, 0.6109, 0.4202, 0.6121, 0.4199, 0.6127, 0.4193, 0.6133, 0.4188, 0.6136, 0.4181, 0.6135, 0.4037, 0.6097, 0.4029, 0.6093, 0.4023, 0.6088, 0.4018, 0.6084, 0.4016, 0.6078, 0.4208, 0.6076, 0.421, 0.6091, 0.4153, 0.5889, 0.416, 0.59, 0.4208, 0.6076, 0.4016, 0.6078, 0.4021, 0.6064, 0.403, 0.6045, 0.4083, 0.5943, 0.4091, 0.5931, 0.4105, 0.5914, 0.412, 0.5898, 0.4132, 0.5889, 0.4144, 0.5886, 0.4132, 0.5889, 0.412, 0.5898, 0.4105, 0.5914, 0.4091, 0.5931, 0.4083, 0.5943, 0.403, 0.6045, 0.4021, 0.6064, 0.4016, 0.6078, 0.4208, 0.6076, 0.416, 0.59, 0.4153, 0.5889, 0.4144, 0.5886, 0.4029, 0.6131, 0.402, 0.6134, 0.401, 0.6139, 0.4002, 0.6148, 0.3994, 0.6163, 0.399, 0.6183, 0.399, 0.6226, 0.4193, 0.6227, 0.4202, 0.6185, 0.4202, 0.6179, 0.4201, 0.6175, 0.42, 0.6171, 0.4197, 0.6167, 0.4196, 0.6165, 0.4192, 0.6164, 0.4036, 0.613, 0.4211, 0.6087, 0.4208, 0.6076, 0.421, 0.6091, 0.421, 0.6082, 0.4208, 0.6076, 0.4211, 0.6087, 0.4019, 0.6322, 0.4156, 0.6297, 0.4164, 0.6294, 0.4169, 0.629, 0.4176, 0.6284, 0.4181, 0.6276, 0.4186, 0.6268, 0.4189, 0.6259, 0.4191, 0.625, 0.4193, 0.6227, 0.399, 0.6226, 0.3995, 0.6302, 0.4483, 0.4779, 0.4488, 0.4778, 0.4465, 0.4757, 0.4465, 0.4762, 0.4467, 0.4766, 0.447, 0.4771, 0.4473, 0.4774, 0.4478, 0.4777])
_uv.active_render = True
_uv = me_windows_001.uv_layers.new(name='UVMap2')
_uv.uv.foreach_set('vector', [0.05436, 0.2717, 0.06546, 0.2606, 0.07673, 0.2532, 0.08802, 0.2501, 0.4347, 0.247, 0.4422, 0.2505, 0.4494, 0.2567, 0.4556, 0.2648, 0.4592, 0.2715, 0.2333, 0.4855, 0.004416, 0.4375, 0.02838, 0.3194, 0.03523, 0.302, 0.04315, 0.2875, 0.004416, 0.4375, 0.2333, 0.4855, 0.004207, 0.4608, 0.4623, 0.5283, 0.2333, 0.4855, 0.4592, 0.2715, 0.4621, 0.2798, 0.0986, 0.004689, 0.4702, 0.08494, 0.4766, 0.08712, 0.4803, 0.08954, 0.4847, 0.09394, 0.4882, 0.09912, 0.4906, 0.1043, 0.4917, 0.1103, 0.4774, 0.1642, 0.008384, 0.1149, 0.003906, 0.05887, 0.01145, 0.03494, 0.02733, 0.01836, 0.04327, 0.01017, 0.06351, 0.005284, 0.08299, 0.003906, 0.004117, 0.6512, 0.007027, 0.6429, 0.2329, 0.8569, 0.003906, 0.8997, 0.46, 0.8514, 0.4574, 0.8589, 0.4542, 0.8653, 0.4515, 0.8684, 0.4463, 0.8718, 0.08676, 0.9848, 0.07057, 0.9859, 0.05481, 0.9828, 0.0383, 0.9747, 0.02346, 0.9602, 0.01107, 0.9364, 0.003906, 0.8997, 0.2329, 0.8569, 0.462, 0.8322, 0.4623, 0.8376, 0.4617, 0.8439, 0.004572, 0.4725, 0.003906, 0.4662, 0.004207, 0.4608, 0.2333, 0.4855, 0.4623, 0.5283, 0.4552, 0.565, 0.4428, 0.5888, 0.4279, 0.6033, 0.4114, 0.6114, 0.3957, 0.6145, 0.3795, 0.6134, 0.01991, 0.5004, 0.0147, 0.497, 0.01206, 0.4938, 0.008817, 0.4875, 0.006249, 0.48, 0.02144, 0.2153, 0.008384, 0.1149, 0.4774, 0.1642, 0.472, 0.1922, 0.468, 0.2026, 0.4609, 0.2126, 0.4513, 0.2219, 0.4395, 0.2301, 0.4264, 0.2364, 0.415, 0.2398, 0.3981, 0.2421, 0.07095, 0.2431, 0.9019, 0.8195, 0.9098, 0.8288, 0.9108, 0.8333, 0.907, 0.8242, 0.9098, 0.8288, 0.9019, 0.8195, 0.4662, 0.5064, 0.4751, 0.4925, 0.9108, 0.5584, 0.9061, 0.5612, 0.8946, 0.5649, 0.8791, 0.5679, 0.8572, 0.57, 0.5035, 0.5662, 0.4896, 0.5646, 0.4813, 0.5603, 0.475, 0.5532, 0.4715, 0.5451, 0.4679, 0.5304, 0.03999, 0.236, 0.03169, 0.2307, 0.02548, 0.2252, 0.02221, 0.2207, 0.02144, 0.2153, 0.07095, 0.2431, 0.05918, 0.2427, 0.04946, 0.2402, 0.4119, 0.6431, 0.4231, 0.6589, 0.431, 0.6735, 0.4379, 0.6908, 0.4618, 0.8089, 0.2329, 0.8569, 0.007027, 0.6429, 0.01062, 0.6362, 0.01685, 0.6281, 0.02407, 0.6219, 0.03152, 0.6185, 0.3782, 0.6215, 0.3895, 0.6246, 0.4008, 0.632, 0.4618, 0.8089, 0.462, 0.8322, 0.2329, 0.8569, 0.9091, 0.8573, 0.9056, 0.8721, 0.902, 0.8801, 0.8957, 0.8873, 0.8875, 0.8915, 0.8736, 0.8931, 0.5199, 0.897, 0.498, 0.8949, 0.4824, 0.8918, 0.4709, 0.8881, 0.4662, 0.8854, 0.9019, 0.8195, 0.9108, 0.8333, 0.6135, 0.5744, 0.637, 0.5856, 0.9019, 0.8195, 0.4662, 0.8854, 0.4669, 0.8665, 0.4713, 0.8382, 0.5134, 0.6758, 0.5212, 0.6547, 0.5364, 0.6251, 0.5553, 0.5984, 0.574, 0.5819, 0.5929, 0.5739, 0.8031, 0.2549, 0.8218, 0.2714, 0.8406, 0.2981, 0.8558, 0.3277, 0.8636, 0.3488, 0.9057, 0.5112, 0.9101, 0.5396, 0.9108, 0.5584, 0.4751, 0.4925, 0.7401, 0.2586, 0.7636, 0.2475, 0.7842, 0.247, 0.9043, 0.003906, 0.9237, 0.005285, 0.944, 0.01017, 0.9599, 0.01836, 0.9758, 0.03494, 0.9833, 0.05887, 0.9789, 0.1149, 0.5098, 0.1642, 0.4956, 0.1103, 0.4966, 0.1043, 0.499, 0.09912, 0.5026, 0.09394, 0.5069, 0.08954, 0.5107, 0.08712, 0.5171, 0.08494, 0.8886, 0.004689, 0.4673, 0.5019, 0.4751, 0.4925, 0.4662, 0.5064, 0.4701, 0.4972, 0.4751, 0.4925, 0.4673, 0.5019, 0.9163, 0.2431, 0.5892, 0.2421, 0.5723, 0.2398, 0.5608, 0.2364, 0.5477, 0.2301, 0.536, 0.2219, 0.5263, 0.2126, 0.5193, 0.2026, 0.5153, 0.1922, 0.5098, 0.1642, 0.9789, 0.1149, 0.9658, 0.2153, 0.9281, 0.2427, 0.9163, 0.2431, 0.9658, 0.2153, 0.965, 0.2207, 0.9618, 0.2252, 0.9556, 0.2307, 0.9473, 0.236, 0.9378, 0.2402])
_ca = me_windows_001.color_attributes.new('colors', 'FLOAT_COLOR', 'POINT')
_ca.data.foreach_set('color', [1.0, 1.0, 1.0, 0.0, 1.0, 1.0, 1.0, 0.0, 1.0, 1.0, 1.0, 0.0, 1.0, 1.0, 1.0, 0.0, 1.0, 1.0, 1.0, 0.0, 1.0, 1.0, 1.0, 0.0, 1.0, 1.0, 1.0, 0.0, 1.0, 1.0, 1.0, 0.0, 1.0, 1.0, 1.0, 0.0, 1.0, 1.0, 1.0, 0.0, 1.0, 1.0, 1.0, 0.0, 1.0, 1.0, 1.0, 0.0, 1.0, 1.0, 1.0, 0.0, 1.0, 1.0, 1.0, 0.0, 1.0, 1.0, 1.0, 0.0, 1.0, 1.0, 1.0, 0.0, 1.0, 1.0, 1.0, 0.0, 1.0, 1.0, 1.0, 0.0, 1.0, 1.0, 1.0, 0.0, 1.0, 1.0, 1.0, 0.0, 1.0, 1.0, 1.0, 0.0, 1.0, 1.0, 1.0, 0.0, 1.0, 1.0, 1.0, 0.0, 1.0, 1.0, 1.0, 0.0, 1.0, 1.0, 1.0, 0.0, 1.0, 1.0, 1.0, 0.0, 1.0, 1.0, 1.0, 0.0, 1.0, 1.0, 1.0, 0.0, 1.0, 1.0, 1.0, 0.0, 1.0, 1.0, 1.0, 0.0, 1.0, 1.0, 1.0, 0.0, 1.0, 1.0, 1.0, 0.0, 1.0, 1.0, 1.0, 0.0, 1.0, 1.0, 1.0, 0.0, 1.0, 1.0, 1.0, 0.0, 1.0, 1.0, 1.0, 0.0, 1.0, 1.0, 1.0, 0.0, 1.0, 1.0, 1.0, 0.0, 1.0, 1.0, 1.0, 0.0, 1.0, 1.0, 1.0, 0.0, 1.0, 1.0, 1.0, 0.0, 1.0, 1.0, 1.0, 0.0, 1.0, 1.0, 1.0, 0.0, 1.0, 1.0, 1.0, 0.0, 1.0, 1.0, 1.0, 0.0, 1.0, 1.0, 1.0, 0.0, 1.0, 1.0, 1.0, 0.0, 1.0, 1.0, 1.0, 0.0, 1.0, 1.0, 1.0, 0.0, 1.0, 1.0, 1.0, 0.0, 1.0, 1.0, 1.0, 0.0, 1.0, 1.0, 1.0, 0.0, 1.0, 1.0, 1.0, 0.0, 1.0, 1.0, 1.0, 0.0, 1.0, 1.0, 1.0, 0.0, 1.0, 1.0, 1.0, 0.0, 1.0, 1.0, 1.0, 0.0, 1.0, 1.0, 1.0, 0.0, 1.0, 1.0, 1.0, 0.0, 1.0, 1.0, 1.0, 0.0, 1.0, 1.0, 1.0, 0.0, 1.0, 1.0, 1.0, 0.0, 1.0, 1.0, 1.0, 0.0, 1.0, 1.0, 1.0, 0.0, 1.0, 1.0, 1.0, 0.0, 1.0, 1.0, 1.0, 0.0, 1.0, 1.0, 1.0, 0.0, 1.0, 1.0, 1.0, 0.0, 1.0, 1.0, 1.0, 0.0, 1.0, 1.0, 1.0, 0.0, 1.0, 1.0, 1.0, 0.0, 1.0, 1.0, 1.0, 0.0, 1.0, 1.0, 1.0, 0.0, 1.0, 1.0, 1.0, 0.0, 1.0, 1.0, 1.0, 0.0, 1.0, 1.0, 1.0, 0.0, 1.0, 1.0, 1.0, 0.0, 1.0, 1.0, 1.0, 0.0, 1.0, 1.0, 1.0, 0.0, 1.0, 1.0, 1.0, 0.0, 1.0, 1.0, 1.0, 0.0, 1.0, 1.0, 1.0, 0.0, 1.0, 1.0, 1.0, 0.0, 1.0, 1.0, 1.0, 0.0, 1.0, 1.0, 1.0, 0.0, 1.0, 1.0, 1.0, 0.0, 1.0, 1.0, 1.0, 0.0, 1.0, 1.0, 1.0, 0.0, 1.0, 1.0, 1.0, 0.0, 1.0, 1.0, 1.0, 0.0, 1.0, 1.0, 1.0, 0.0, 1.0, 1.0, 1.0, 0.0, 1.0, 1.0, 1.0, 0.0, 1.0, 1.0, 1.0, 0.0, 1.0, 1.0, 1.0, 0.0, 1.0, 1.0, 1.0, 0.0, 1.0, 1.0, 1.0, 0.0, 1.0, 1.0, 1.0, 0.0, 1.0, 1.0, 1.0, 0.0, 1.0, 1.0, 1.0, 0.0, 1.0, 1.0, 1.0, 0.0, 1.0, 1.0, 1.0, 0.0, 1.0, 1.0, 1.0, 0.0, 1.0, 1.0, 1.0, 0.0, 1.0, 1.0, 1.0, 0.0, 1.0, 1.0, 1.0, 0.0, 1.0, 1.0, 1.0, 0.0, 1.0, 1.0, 1.0, 0.0, 1.0, 1.0, 1.0, 0.0, 1.0, 1.0, 1.0, 0.0, 1.0, 1.0, 1.0, 0.0, 1.0, 1.0, 1.0, 0.0, 1.0, 1.0, 1.0, 0.0, 1.0, 1.0, 1.0, 0.0, 1.0, 1.0, 1.0, 0.0, 1.0, 1.0, 1.0, 0.0, 1.0, 1.0, 1.0, 0.0, 1.0, 1.0, 1.0, 0.0, 1.0, 1.0, 1.0, 0.0, 1.0, 1.0, 1.0, 0.0, 1.0, 1.0, 1.0, 0.0, 1.0, 1.0, 1.0, 0.0, 1.0, 1.0, 1.0, 0.0, 1.0, 1.0, 1.0, 0.0, 1.0, 1.0, 1.0, 0.0, 1.0, 1.0, 1.0, 0.0, 1.0, 1.0, 1.0, 0.0, 1.0, 1.0, 1.0, 0.0, 1.0, 1.0, 1.0, 0.0, 1.0, 1.0, 1.0, 0.0, 1.0, 1.0, 1.0, 0.0, 1.0, 1.0, 1.0, 0.0, 1.0, 1.0, 1.0, 0.0, 1.0, 1.0, 1.0, 0.0, 1.0, 1.0, 1.0, 0.0, 1.0, 1.0, 1.0, 0.0, 1.0, 1.0, 1.0, 0.0, 1.0, 1.0, 1.0, 0.0, 1.0, 1.0, 1.0, 0.0, 1.0, 1.0, 1.0, 0.0, 1.0, 1.0, 1.0, 0.0, 1.0, 1.0, 1.0, 0.0, 1.0, 1.0, 1.0, 0.0, 1.0, 1.0, 1.0, 0.0, 1.0, 1.0, 1.0, 0.0, 1.0, 1.0, 1.0, 0.0, 1.0, 1.0, 1.0, 0.0, 1.0, 1.0, 1.0, 0.0, 1.0, 1.0, 1.0, 0.0, 1.0, 1.0, 1.0, 0.0, 1.0, 1.0, 1.0, 0.0, 1.0, 1.0, 1.0, 0.0, 1.0, 1.0, 1.0, 0.0, 1.0, 1.0, 1.0, 0.0, 1.0, 1.0, 1.0, 0.0, 1.0, 1.0, 1.0, 0.0, 1.0, 1.0, 1.0, 0.0, 1.0, 1.0, 1.0, 0.0, 1.0, 1.0, 1.0, 0.0, 1.0, 1.0, 1.0, 0.0, 1.0, 1.0, 1.0, 0.0, 1.0, 1.0, 1.0, 0.0, 1.0, 1.0, 1.0, 0.0, 1.0, 1.0, 1.0, 0.0, 1.0, 1.0, 1.0, 0.0, 1.0, 1.0, 1.0, 0.0, 1.0, 1.0, 1.0, 0.0, 1.0, 1.0, 1.0, 0.0, 1.0, 1.0, 1.0, 0.0, 1.0, 1.0, 1.0, 0.0, 1.0, 1.0, 1.0, 0.0, 1.0, 1.0, 1.0, 0.0, 1.0, 1.0, 1.0, 0.0, 1.0, 1.0, 1.0, 0.0])
me_windows_001.materials.append(mat_material_002)
me_windows_001.update()
me_windows_001.normals_split_custom_set([tuple(v) for v in zip(*[iter([0.5978, -0.5608, -0.5728, 0.5974, -0.5614, -0.5727, 0.5979, -0.5607, -0.5728, 0.598, -0.5603, -0.5731, 0.5693, -0.5767, -0.586, 0.5692, -0.5767, -0.586, 0.5693, -0.5766, -0.586, 0.5653, -0.5825, -0.5841, 0.5429, -0.6131, -0.574, 0.4052, -0.6556, -0.6372, 0.5144, -0.5895, -0.6228, 0.5979, -0.5603, -0.5733, 0.598, -0.5604, -0.5731, 0.5975, -0.5613, -0.5727, 0.5144, -0.5895, -0.6228, 0.4052, -0.6556, -0.6372, 0.3543, -0.6479, -0.6743, 0.3627, -0.6996, -0.6156, 0.4052, -0.6556, -0.6372, 0.5429, -0.6131, -0.5739, 0.5224, -0.6393, -0.5643, 0.7184, -0.2698, -0.6412, 0.6808, -0.2843, -0.6751, 0.6807, -0.2842, -0.6752, 0.6808, -0.2842, -0.6751, 0.6807, -0.2842, -0.6752, 0.6811, -0.2841, -0.6748, 0.681, -0.2841, -0.6749, 0.6807, -0.2843, -0.6751, 0.6904, -0.2215, -0.6887, 0.7393, -0.1999, -0.643, 0.7339, -0.2367, -0.6366, 0.7343, -0.2357, -0.6366, 0.7298, -0.2458, -0.6379, 0.7214, -0.264, -0.6402, 0.7185, -0.2699, -0.6411, 0.7184, -0.2698, -0.6411, -0.5224, -0.6393, -0.5643, -0.5429, -0.6131, -0.5739, -0.4052, -0.6556, -0.6372, -0.3627, -0.6996, -0.6156, -0.2332, -0.6786, -0.6965, -0.2348, -0.6811, -0.6935, -0.2408, -0.6837, -0.6889, -0.2346, -0.6813, -0.6934, -0.232, -0.6797, -0.6958, -0.2229, -0.7313, -0.6446, -0.224, -0.7309, -0.6447, -0.2239, -0.7309, -0.6447, -0.2241, -0.7308, -0.6447, -0.2236, -0.7313, -0.6444, -0.2226, -0.7314, -0.6445, -0.3627, -0.6996, -0.6156, -0.4052, -0.6556, -0.6372, -0.3543, -0.6479, -0.6743, -0.2335, -0.6803, -0.6948, -0.225, -0.6723, -0.7053, 0.225, -0.6721, -0.7055, 0.2335, -0.6803, -0.6947, 0.3543, -0.6479, -0.6743, 0.4052, -0.6556, -0.6372, 0.3627, -0.6996, -0.6156, 0.2226, -0.7314, -0.6446, 0.2236, -0.7313, -0.6444, 0.2241, -0.7309, -0.6447, 0.2239, -0.7309, -0.6447, 0.224, -0.7309, -0.6447, 0.2229, -0.7313, -0.6446, 0.232, -0.6797, -0.6958, 0.2345, -0.6812, -0.6936, 0.2407, -0.6837, -0.6889, 0.2345, -0.6814, -0.6934, 0.233, -0.6786, -0.6966, 0.7426, -0.1487, -0.653, 0.7393, -0.1998, -0.643, 0.6904, -0.2215, -0.6887, 0.6975, -0.1534, -0.7, 0.6975, -0.1531, -0.7, 0.6975, -0.1531, -0.7, 0.6975, -0.1531, -0.7, 0.6974, -0.1531, -0.7001, 0.6975, -0.1531, -0.7001, 0.6974, -0.153, -0.7001, 0.6974, -0.1531, -0.7001, 0.7439, -0.1462, -0.6521, 0.6777, -0.3614, -0.6404, 0.7641, -0.2584, -0.5911, 0.7278, -0.2838, -0.6243, 0.8713, -0.1473, -0.4681, 0.764, -0.2584, -0.5912, 0.6777, -0.3615, -0.6404, -0.7278, -0.2839, -0.6243, -0.6777, -0.3615, -0.6404, -0.6764, -0.4341, -0.595, -0.7159, -0.2835, -0.6381, -0.7176, -0.2741, -0.6403, -0.7186, -0.2696, -0.641, -0.7181, -0.2709, -0.6411, -0.6807, -0.2842, -0.6752, -0.6808, -0.2842, -0.6751, -0.6807, -0.2842, -0.6752, -0.6811, -0.2885, -0.6729, -0.6805, -0.2842, -0.6754, -0.6808, -0.2841, -0.6752, 0.7324, -0.1711, -0.659, 0.7311, -0.1744, -0.6596, 0.7312, -0.1742, -0.6596, 0.7365, -0.166, -0.6558, 0.7426, -0.1487, -0.653, 0.7439, -0.1462, -0.6521, 0.7332, -0.1693, -0.6586, 0.7316, -0.1721, -0.6596, -0.5978, -0.5609, -0.5728, -0.5975, -0.5613, -0.5727, -0.598, -0.5604, -0.5731, -0.5979, -0.5596, -0.5739, -0.5143, -0.5896, -0.6228, -0.4052, -0.6556, -0.6372, -0.5429, -0.6131, -0.5739, -0.5653, -0.5825, -0.5841, -0.5693, -0.5766, -0.586, -0.5692, -0.5767, -0.586, -0.5693, -0.5767, -0.586, -0.598, -0.5603, -0.5731, -0.5979, -0.5607, -0.5728, -0.5975, -0.5613, -0.5727, -0.5144, -0.5895, -0.6228, -0.3543, -0.6479, -0.6743, -0.4052, -0.6556, -0.6372, 0.6807, -0.2842, -0.6752, 0.6807, -0.2842, -0.6752, 0.6812, -0.2885, -0.6729, 0.6807, -0.2842, -0.6752, 0.6808, -0.2841, -0.6751, 0.6808, -0.2842, -0.6751, 0.7181, -0.2709, -0.6411, 0.7184, -0.2701, -0.6411, 0.7175, -0.2743, -0.6403, 0.7159, -0.2835, -0.638, 0.6764, -0.434, -0.5951, 0.6777, -0.3614, -0.6404, 0.7278, -0.2839, -0.6243, 0.583, -0.5455, -0.6021, 0.583, -0.5455, -0.6021, 0.6777, -0.3614, -0.6404, 0.6764, -0.4341, -0.595, 0.6539, -0.4962, -0.5712, 0.655, -0.4939, -0.5719, 0.5946, -0.5374, -0.5981, 0.5803, -0.547, -0.6033, 0.583, -0.5455, -0.6021, 0.583, -0.5455, -0.6022, 0.583, -0.5455, -0.6021, 0.583, -0.5455, -0.6021, -0.583, -0.5455, -0.6022, -0.583, -0.5455, -0.6022, -0.583, -0.5455, -0.6021, -0.5803, -0.547, -0.6033, -0.5946, -0.5373, -0.5981, -0.6547, -0.4941, -0.5721, -0.6539, -0.4962, -0.5712, -0.6764, -0.4341, -0.595, -0.6777, -0.3614, -0.6404, -0.583, -0.5455, -0.6021, -0.583, -0.5455, -0.6022, -0.583, -0.5455, -0.6022, -0.7184, -0.2698, -0.6412, -0.7184, -0.2699, -0.6411, -0.7214, -0.264, -0.6402, -0.7298, -0.2458, -0.6379, -0.7343, -0.2357, -0.6366, -0.734, -0.2367, -0.6366, -0.7393, -0.1998, -0.643, -0.6904, -0.2215, -0.6887, -0.6808, -0.2843, -0.6751, -0.6807, -0.2842, -0.6752, -0.6811, -0.2838, -0.6749, -0.6808, -0.2841, -0.6752, -0.6807, -0.2842, -0.6752, -0.6807, -0.2842, -0.6752, -0.6808, -0.2843, -0.6751, -0.7184, -0.2699, -0.6411, -0.7641, -0.2583, -0.5911, -0.6777, -0.3615, -0.6403, -0.7278, -0.2839, -0.6243, -0.8713, -0.1474, -0.4682, -0.6777, -0.3615, -0.6404, -0.7641, -0.2584, -0.5911, -0.7439, -0.1462, -0.6521, -0.6975, -0.1554, -0.6995, -0.6974, -0.1531, -0.7001, -0.6974, -0.1531, -0.7001, -0.6974, -0.153, -0.7002, -0.6975, -0.1531, -0.7001, -0.6975, -0.1531, -0.7, -0.6975, -0.1531, -0.7, -0.6974, -0.1534, -0.7, -0.6904, -0.2215, -0.6887, -0.7393, -0.1998, -0.643, -0.7426, -0.1487, -0.653, -0.7332, -0.1692, -0.6586, -0.7439, -0.1462, -0.6521, -0.7426, -0.1487, -0.653, -0.7365, -0.1659, -0.6557, -0.731, -0.1743, -0.6597, -0.7311, -0.1744, -0.6596, -0.7325, -0.171, -0.659, -0.7316, -0.172, -0.6596])] * 3)])
me_collider_009 = bpy.data.meshes.new('collider.009')
me_collider_009.from_pydata([(-1.401, -2.744, -1.179), (-1.401, -2.744, -0.07001), (-1.401, -2.723, -0.07001), (-1.401, -2.723, -1.179), (-0.788, -2.723, -1.179), (-0.788, -2.723, -0.07001), (-0.788, -2.744, -0.07001), (-0.788, -2.744, -1.179)], [(0, 1), (1, 2), (2, 3), (3, 4), (4, 5), (5, 6), (6, 7), (7, 0), (6, 1), (5, 2), (7, 4), (3, 0)], [])
me_collider_009.update()
me_collider_010 = bpy.data.meshes.new('collider.010')
me_collider_010.from_pydata([(0.788, -2.744, -1.179), (0.788, -2.744, -0.07001), (0.788, -2.723, -0.07001), (0.788, -2.723, -1.179), (1.713, -2.723, -1.179), (1.713, -2.723, -0.07001), (1.713, -2.744, -0.07001), (1.713, -2.744, -1.179)], [(0, 1), (1, 2), (2, 3), (3, 4), (4, 5), (5, 6), (6, 7), (7, 0), (6, 1), (5, 2), (7, 4), (3, 0)], [])
me_collider_010.update()
me_collider_011 = bpy.data.meshes.new('collider.011')
me_collider_011.from_pydata([(-1.401, -2.744, 0.1513), (-1.401, -2.744, 0.814), (-1.401, -2.723, 0.814), (-1.401, -2.723, 0.1513), (1.713, -2.723, 0.1513), (1.713, -2.723, 0.814), (1.713, -2.744, 0.814), (1.713, -2.744, 0.1513)], [(0, 1), (1, 2), (2, 3), (3, 4), (4, 5), (5, 6), (6, 7), (7, 0), (6, 1), (5, 2), (7, 4), (3, 0)], [])
me_collider_011.update()
me_collider_012 = bpy.data.meshes.new('collider.012')
me_collider_012.from_pydata([(-1.672, -2.597, 0.07138), (-1.672, -2.597, 0.7127), (-1.672, -1.723, 0.7127), (-1.672, -1.723, 0.07138), (-1.455, -1.723, 0.07138), (-1.455, -1.723, 0.7127), (-1.455, -2.597, 0.7127), (-1.455, -2.597, 0.07138)], [(0, 1), (1, 2), (2, 3), (3, 4), (4, 5), (5, 6), (6, 7), (7, 0), (6, 1), (5, 2), (7, 4), (3, 0)], [])
me_collider_012.update()
me_collider_013 = bpy.data.meshes.new('collider.013')
me_collider_013.from_pydata([(1.691, -1.634, -1.255), (1.691, -1.634, 0.7992), (1.691, -1.516, 0.7992), (1.691, -1.516, -1.255), (1.982, -1.516, -1.255), (1.982, -1.516, 0.7992), (1.982, -1.634, 0.7992), (1.982, -1.634, -1.255)], [(0, 1), (1, 2), (2, 3), (3, 4), (4, 5), (5, 6), (6, 7), (7, 0), (6, 1), (5, 2), (7, 4), (3, 0)], [])
me_collider_013.update()

# ---- objects
ob_light = bpy.data.objects.new('Light', light_light)
ob_camera = bpy.data.objects.new('Camera', cam_camera)
ob_freeiva = bpy.data.objects.new('FreeIva', None)
ob_shellcollider = bpy.data.objects.new('shellCollider', me_canopy_001)
ob_depthmask = bpy.data.objects.new('depthMask', me_windows_001)
ob_collider = bpy.data.objects.new('collider', None)
ob_collider_001 = bpy.data.objects.new('collider.001', None)
ob_collider_002 = bpy.data.objects.new('collider.002', None)
ob_collider_003 = bpy.data.objects.new('collider.003', None)
ob_ladder = bpy.data.objects.new('ladder', None)
ob_mesh_collider_009 = bpy.data.objects.new('mesh:collider.009', me_collider_009)
ob_mesh_collider_010 = bpy.data.objects.new('mesh:collider.010', me_collider_010)
ob_mesh_collider_011 = bpy.data.objects.new('mesh:collider.011', me_collider_011)
ob_mesh_collider_012 = bpy.data.objects.new('mesh:collider.012', me_collider_012)
ob_mesh_collider_013 = bpy.data.objects.new('mesh:collider.013', me_collider_013)

# ---- transforms, parenting, visibility, modifiers, constraints
ob_light.location = (4.076, 1.005, 5.904)
ob_light.rotation_euler = (0.6503, 0.05522, 1.866)
ob_light.lock_rotations_4d = False
ob_light.empty_display_type = 'ARROWS'
ob_light.color = (0.0, 0.0, 0.0, 0.0)
ob_light.lineart.crease_threshold = 0.0
ob_camera.location = (7.359, -6.926, 4.958)
ob_camera.rotation_euler = (1.109, 0.0, 0.8149)
ob_camera.lock_rotations_4d = False
ob_camera.empty_display_type = 'ARROWS'
ob_camera.color = (0.0, 0.0, 0.0, 0.0)
ob_camera.display_type = 'WIRE'
ob_camera.lineart.crease_threshold = 0.0
ob_freeiva.location = (0.0, 0.0, 0.0)
ob_freeiva.rotation_mode = 'QUATERNION'
ob_freeiva.rotation_quaternion = (1.0, 0.0, 0.0, 0.0)
ob_shellcollider.parent = ob_freeiva
ob_shellcollider.location = (0.0, 0.0, 0.0)
ob_shellcollider.rotation_mode = 'QUATERNION'
ob_shellcollider.rotation_quaternion = (1.0, 0.0, 0.0, 0.0)
ob_depthmask.parent = ob_freeiva
ob_depthmask.location = (0.0, -0.03187, -1.811e-06)
ob_depthmask.rotation_mode = 'QUATERNION'
ob_depthmask.rotation_quaternion = (0.0, 0.0, -6.718e-08, 1.0)
ob_depthmask.scale = (1.0, 1.501, 1.0)
ob_collider.parent = ob_shellcollider
ob_collider.location = (0.0, 0.0, 0.0)
ob_collider.empty_display_type = 'ARROWS'
ob_collider.empty_display_size = 0.3
ob_collider.instance_type = 'COLLECTION'
ob_collider_001.parent = ob_shellcollider
ob_collider_001.location = (0.0, 0.0, 0.0)
ob_collider_001.empty_display_type = 'ARROWS'
ob_collider_001.empty_display_size = 0.3
ob_collider_001.instance_type = 'COLLECTION'
ob_collider_002.parent = ob_shellcollider
ob_collider_002.location = (0.0, 0.0, 0.0)
ob_collider_002.empty_display_type = 'ARROWS'
ob_collider_002.empty_display_size = 0.3
ob_collider_002.instance_type = 'COLLECTION'
ob_collider_003.parent = ob_shellcollider
ob_collider_003.location = (0.0, 0.0, 0.0)
ob_collider_003.empty_display_type = 'ARROWS'
ob_collider_003.empty_display_size = 0.3
ob_collider_003.instance_type = 'COLLECTION'
ob_ladder.parent = ob_freeiva
ob_ladder.location = (0.0, 0.0, 0.0)
ob_ladder.empty_display_type = 'ARROWS'
ob_ladder.empty_display_size = 0.3
ob_ladder.instance_type = 'COLLECTION'
ob_mesh_collider_009.location = (0.0, 0.0, 0.0)
ob_mesh_collider_010.location = (0.0, 0.0, 0.0)
ob_mesh_collider_011.location = (0.0, 0.0, 0.0)
ob_mesh_collider_012.location = (0.0, 0.0, 0.0)
ob_mesh_collider_013.location = (0.0, 0.0, 0.0)
ob_collider.instance_collection = col_collider_collider_009
ob_collider_001.instance_collection = col_collider_collider_010
ob_collider_002.instance_collection = col_collider_collider_011
ob_collider_003.instance_collection = col_collider_collider_012
ob_ladder.instance_collection = col_collider_collider_013

# ---- collection membership
col_collection.objects.link(ob_light)
col_collection.objects.link(ob_camera)
col_collection.objects.link(ob_freeiva)
col_collection.objects.link(ob_shellcollider)
col_collection.objects.link(ob_depthmask)
col_collection.objects.link(ob_collider)
col_collection.objects.link(ob_collider_001)
col_collection.objects.link(ob_collider_002)
col_collection.objects.link(ob_collider_003)
col_collection.objects.link(ob_ladder)
col_collider_collider_009.objects.link(ob_mesh_collider_009)
col_collider_collider_010.objects.link(ob_mesh_collider_010)
col_collider_collider_011.objects.link(ob_mesh_collider_011)
col_collider_collider_012.objects.link(ob_mesh_collider_012)
col_collider_collider_013.objects.link(ob_mesh_collider_013)

# ---- scene / render settings (as saved in the file)
scene.camera = ob_camera
scene.frame_start = 1; scene.frame_end = 250; scene.frame_set(2)
scene.render.engine = 'BLENDER_EEVEE_NEXT'
scene.cycles.sampling_pattern = 'TABULATED_SOBOL'
scene.view_settings.view_transform = 'Filmic'
bpy.context.view_layer.update()
